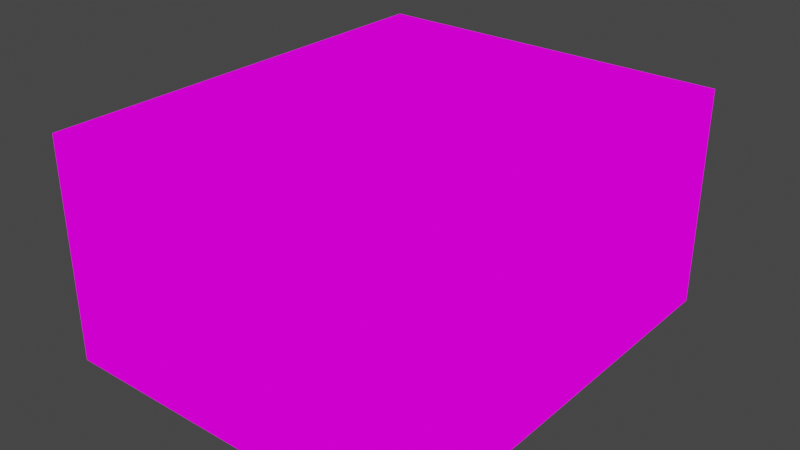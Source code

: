# Source: house_split.blend  (saved by Blender 2.83.19; exported with 4.5.12 LTS)
import bpy
from mathutils import Matrix  # noqa: F401  (used for matrix-valued properties, if any)

bpy.ops.wm.read_factory_settings(use_empty=True)
scene = bpy.context.scene
scene.name = 'Scene'

# ---- collections
col_collection = bpy.data.collections.new('Collection'); scene.collection.children.link(col_collection)

# ---- images (referenced by path relative to the original .blend; pixels are not part of the script)
import os
ASSET_DIR = os.environ.get("B2B_ASSET_DIR", "")  # directory of the original .blend (textures are referenced by path, not embedded)
HERE = os.path.dirname(os.path.abspath(__file__))  # packed textures are extracted next to this script under _unpacked/

def load_image(name, relpath, width, height, colorspace="sRGB"):
    """Load a texture the original file referenced (path relative to the .blend, or extracted next to this script)."""
    p = next((c for c in (os.path.join(HERE, relpath), os.path.join(ASSET_DIR, relpath)) if relpath and os.path.exists(c)), "")
    if p:
        img = bpy.data.images.load(p, check_existing=True)
        img.name = name
    else:  # same state as the original file: an image datablock whose file is absent (Cycles renders it pink)
        img = bpy.data.images.new(name, width, height)
        img.source = "FILE"
        img.filepath = "//" + (relpath or name)
    img.colorspace_settings.name = colorspace
    return img
img_project_duo_mage_tiles_png = load_image('Project_Duo_Mage_Tiles.png', 'Project_Duo_Mage_Tiles.png', 1024, 1024, 'sRGB')

# ---- materials (node trees are filled in below, after node groups)
mat_project_duo_mage_tiles = bpy.data.materials.new('Project_Duo_Mage_Tiles')
mat_project_duo_mage_tiles.alpha_threshold = 0.0
mat_project_duo_mage_tiles.use_transparent_shadow = False
mat_project_duo_mage_tiles.line_color = (0.0, 0.0, 0.0, 1.0)

# ---- material node trees
mat_project_duo_mage_tiles.use_nodes = True; mat_project_duo_mage_tiles.node_tree.nodes.clear()
_N = mat_project_duo_mage_tiles.node_tree.nodes; _L = mat_project_duo_mage_tiles.node_tree.links
n0 = _N.new('ShaderNodeOutputMaterial'); n0.name = 'Material Output'; n0.location = (400, 0)
n1 = _N.new('ShaderNodeLightPath'); n1.name = 'Light Path'; n1.location = (0, 250)
n2 = _N.new('ShaderNodeBsdfTransparent'); n2.name = 'Transparent BSDF'; n2.location = (-200, -100)
n3 = _N.new('ShaderNodeEmission'); n3.name = 'Emission'; n3.location = (-200, -200)
n4 = _N.new('ShaderNodeMixShader'); n4.name = 'Mix Shader'; n4.location = (200, 0)
n5 = _N.new('ShaderNodeMixShader'); n5.name = 'Mix Shader.001'; n5.location = (0, -100)
n6 = _N.new('ShaderNodeTexImage'); n6.name = 'Image Texture'; n6.location = (-500, 100)
n6.image = img_project_duo_mage_tiles_png
n6.interpolation = 'Closest'
_L.new(n6.outputs[0], n3.inputs[0])
_L.new(n6.outputs[1], n5.inputs[0])
_L.new(n2.outputs[0], n5.inputs[1])
_L.new(n2.outputs[0], n4.inputs[1])
_L.new(n3.outputs[0], n5.inputs[2])
_L.new(n5.outputs[0], n4.inputs[2])
_L.new(n1.outputs[0], n4.inputs[0])
_L.new(n4.outputs[0], n0.inputs[0])
n0.is_active_output = True

# ---- world
world_world = bpy.data.worlds.new('World'); scene.world = world_world
world_world.use_nodes = True; world_world.node_tree.nodes.clear()
_N = world_world.node_tree.nodes; _L = world_world.node_tree.links
n0 = _N.new('ShaderNodeOutputWorld'); n0.name = 'World Output'; n0.location = (300, 300)
n1 = _N.new('ShaderNodeBackground'); n1.name = 'Background'; n1.location = (10, 300)
n1.inputs[0].default_value = (0.05088, 0.05088, 0.05088, 1.0)
_L.new(n1.outputs[0], n0.inputs[0])
n0.is_active_output = True
world_world.color = (0.05088, 0.05088, 0.05088)
world_world.use_sun_shadow = False
world_world.sun_shadow_jitter_overblur = 0.0

# ---- meshes
me_cube = bpy.data.meshes.new('Cube')
me_cube.from_pydata([(-1.995, -0.9971, 1.498), (-2.495, -0.9971, 2.498), (-2.495, -0.9971, 1.498), (-2.0, -1.0, 0.5), (-2.5, -3.5, 1.5), (-0.9955, 2.003, 2.498), (1.005, 2.503, 3.498), (2.005, 2.003, 0.4984), (-1.995, 2.003, 0.4984), (2.005, -1.997, 2.498), (1.005, -1.997, 0.4984), (-1.995, 1.003, 1.498), (2.005, -0.9971, 2.498), (-0.9955, -0.9971, 0.4984), (0.004509, 1.003, 0.4984), (-0.9955, 1.003, 0.4984), (0.004509, 2.003, 0.4984), (1.005, -0.9971, 0.4984), (-0.9955, 2.003, 0.4984), (0.004509, -0.9971, 0.4984), (2.005, -1.997, 0.4984), (1.005, 2.003, 0.4984), (2.005, 0.002855, 0.4984), (1.005, 0.002855, 0.4984), (1.005, 1.003, 0.4984), (0.004509, -1.997, 0.4984), (2.005, 1.003, 0.4984), (0.004509, -2.997, 1.498), (0.004509, -2.997, 0.4984), (2.005, -0.9971, 0.4984), (-2.495, 0.002855, 2.498), (-0.9955, -2.997, 2.498), (0.004509, 0.002855, 0.4984), (-2.495, -0.9971, 0.4984), (1.005, -3.497, 3.498), (-0.9955, -1.997, 0.4984), (-1.995, -1.997, 1.498), (2.005, 2.003, 1.498), (1.005, 2.003, 1.498), (-0.9955, 2.003, 1.498), (0.004509, 2.003, 1.498), (1.005, 2.003, 2.498), (0.004509, 2.003, 3.498), (-1.995, 2.003, 1.498), (1.005, -2.997, 2.498), (-1.995, 2.003, 3.498), (0.004509, 2.003, 2.498), (-1.995, 2.003, 2.498), (-0.9955, -2.997, 0.4984), (2.005, -2.997, 1.498), (1.005, -2.997, 1.498), (2.005, -2.997, 0.4984), (1.005, -2.997, 0.4984), (2.005, -1.997, 1.498), (-0.9955, -2.997, 1.498), (2.005, -0.9971, 1.498), (2.005, 0.002855, 1.498), (2.005, 1.003, 1.498), (-0.9955, 0.002855, 0.4984), (-1.995, 1.003, 0.4984), (-1.995, -2.997, 1.498), (0.004509, -2.997, 3.498), (0.0, -3.5, 3.5), (-2.5, -1.0, 0.5), (-1.995, -2.997, 0.4984), (-1.995, 0.002855, 0.4984), (-1.995, 1.003, 3.498), (-1.995, -1.997, 0.4984), (-2.495, 0.002855, 0.4984), (-1.995, 0.002855, 1.498), (-2.495, 0.002855, 1.498), (-1.995, -0.9971, 0.4984), (0.0, 2.5, 0.5), (-2.0, 0.0, 0.5), (-2.5, 0.0, 0.5), (-2.5, 1.0, 0.5), (-2.5, -1.0, 2.5), (-2.5, 2.0, 0.5), (-2.5, 0.0, 1.5), (-2.5, 2.0, 1.5), (-1.0, -3.5, 3.5), (-2.0, 2.5, 0.5), (2.5, -3.5, 3.5), (-2.5, 1.0, 1.5), (-2.5, 2.5, 0.5), (-2.0, 2.5, 1.5), (0.0, 2.5, 3.5), (-2.5, -3.5, 2.5), (-2.0, 2.5, 2.5), (-2.5, 2.5, 1.5), (-1.0, 2.5, 0.5), (1.0, 2.5, 0.5), (-1.0, 2.5, 1.5), (0.0, 2.5, 1.5), (-2.5, 1.0, 3.5), (1.0, 2.5, 1.5), (2.0, 2.5, 0.5), (-2.0, 2.5, 3.5), (-1.0, 2.5, 3.5), (2.5, 2.5, 1.5), (2.0, 2.5, 2.5), (2.0, 2.5, 1.5), (2.5, -2.0, 1.5), (2.5, -1.0, 0.5), (2.5, 2.5, 0.5), (2.5, 2.0, 1.5), (2.5, 1.0, 0.5), (2.5, 2.5, 2.5), (2.5, -3.0, 1.5), (2.5, 2.0, 3.5), (2.5, -2.0, 0.5), (2.5, 2.0, 0.5), (2.5, 1.0, 3.5), (2.5, -3.5, 0.5), (2.5, 0.0, 3.5), (2.5, -3.0, 0.5), (2.5, 0.0, 2.5), (-1.0, -3.5, 0.5), (2.5, 0.0, 0.5), (2.5, 1.0, 1.5), (2.5, 0.0, 1.5), (2.5, -1.0, 1.5), (2.5, -3.5, 1.5), (-1.0, -3.5, 2.5), (0.0, -3.5, 0.5), (2.5, -1.0, 3.5), (2.5, 2.5, 3.5), (1.0, -3.5, 1.5), (2.0, -3.5, 0.5), (1.0, -3.5, 0.5), (2.0, -3.5, 1.5), (0.0, -3.5, 1.5), (-2.0, -3.5, 0.5), (-1.0, -3.5, 1.5), (-2.0, -3.5, 1.5), (-2.5, -3.0, 0.5), (-2.5, 2.5, 3.5), (2.0, -3.5, 2.5), (2.5, -3.0, 3.5), (1.0, -3.5, 3.5), (2.5, 1.0, 2.5), (2.5, -1.0, 2.5), (-2.5, -3.5, 0.5), (-2.5, -3.0, 2.5), (-2.5, -2.0, 0.5), (-2.5, -2.0, 1.5), (-2.5, -1.0, 1.5), (-2.5, -3.0, 1.5), (-2.5, 2.0, 3.5), (-2.5, 2.5, 2.5), (-2.5, 2.0, 2.5), (-2.5, 0.0, 3.5), (2.5, -3.5, 2.5), (-2.5, -3.0, 3.5), (-2.0, -3.5, 3.5), (-2.5, -3.5, 3.5), (2.0, -3.5, 3.5), (2.5, -2.0, 2.5), (2.5, 2.0, 2.5), (0.004509, -2.997, 2.498), (2.0, 2.5, 3.5), (-2.5, 0.0, 2.5), (-1.995, -3.497, 3.498), (-2.5, 1.0, 2.5), (-2.0, -3.5, 2.5), (-2.5, -2.0, 2.5), (-2.5, -1.0, 3.5), (-2.5, -2.0, 3.5), (0.0, -3.5, 2.5), (1.0, -3.5, 2.5), (2.5, -3.0, 2.5), (2.5, -2.0, 3.5), (-1.995, -2.997, 2.498), (1.0, 2.5, 2.5), (0.0, 2.5, 2.5), (1.0, 2.5, 3.5), (-1.0, 2.5, 2.5), (1.005, 2.003, 3.498), (-2.495, 2.003, 3.498), (1.005, -2.997, 3.498), (2.005, 2.003, 2.498), (2.005, -2.997, 3.498), (2.005, -0.9971, 3.498), (2.505, 2.003, 3.498), (2.005, 0.002855, 3.498), (2.505, 0.002855, 3.498), (2.505, -1.997, 3.498), (-1.995, -1.997, 2.498), (-1.995, 1.003, 2.498), (-2.495, -2.997, 3.498), (-2.495, -3.497, 3.498), (-0.9955, -3.497, 3.498), (-1.995, 0.002855, 2.498), (-1.995, -0.9971, 2.498), (-2.495, 0.002855, 3.498), (-2.495, -1.997, 3.498), (-1.995, -0.9971, 3.498), (-0.9955, -2.997, 3.498), (0.004509, -3.497, 3.498), (2.005, 0.002855, 2.498), (2.005, 2.503, 3.498), (2.505, -0.9971, 3.498), (2.505, 1.003, 3.498), (2.005, -1.997, 3.498), (-2.495, 2.503, 3.498), (-0.9955, 2.503, 3.498), (0.004509, 2.503, 3.498), (-2.495, 1.003, 3.498), (-0.9955, 2.003, 3.498), (-2.495, -0.9971, 3.498), (-1.995, -1.997, 3.498), (-1.995, 0.002855, 3.498), (-1.995, -2.997, 3.498), (2.005, -3.497, 3.498), (2.505, -3.497, 3.498), (2.505, -2.997, 3.498), (2.505, 2.503, 3.498), (-1.995, 2.503, 3.498), (2.005, 1.003, 2.498), (2.005, -2.997, 2.498), (2.005, 2.003, 3.498), (2.005, 1.003, 3.498), (-2.5, 0.0, 0.5), (-2.5, 0.0, 1.5), (-2.495, -0.9971, 1.498), (-2.495, -0.9971, 2.498), (-1.995, 1.003, 0.4984), (-1.995, 0.002855, 0.4984), (-1.995, 0.002855, 1.498), (-1.995, 2.003, 3.498), (-1.995, 1.003, 3.498), (-2.5, 1.0, 0.5), (-2.5, 1.0, 1.5), (-2.5, 2.0, 1.5), (-1.995, -1.997, 1.498), (-1.995, -0.9971, 1.498), (-1.995, -0.9971, 0.4984), (-0.9955, 2.003, 0.4984), (-0.9955, 1.003, 0.4984), (-0.9955, 2.003, 1.498), (-1.995, 2.003, 1.498), (1.005, -2.997, 1.498), (1.005, -2.997, 0.4984), (2.005, 0.002855, 0.4984), (1.005, 0.002855, 0.4984), (1.005, -0.9971, 0.4984), (2.005, -0.9971, 0.4984), (0.004509, 0.002855, 0.4984), (0.004509, 1.003, 0.4984), (2.505, -1.997, 3.498), (2.005, -1.997, 3.498), (2.005, 2.003, 0.4984), (1.005, 2.003, 0.4984), (2.005, -2.997, 0.4984), (2.005, -2.997, 1.498), (0.004509, 2.003, 0.4984), (-2.5, -1.0, 3.5), (-2.5, 0.0, 3.5), (-2.495, 0.002855, 1.498), (-2.495, 0.002855, 0.4984), (2.005, -2.997, 2.498), (0.004509, -3.497, 3.498), (1.005, -3.497, 3.498), (-1.995, 2.003, 0.4984), (-1.995, -2.997, 0.4984), (-0.9955, -2.997, 0.4984), (2.005, 2.003, 1.498), (-0.9955, -0.9971, 0.4984), (0.004509, -0.9971, 0.4984), (-1.995, -1.997, 0.4984), (0.004509, -1.997, 0.4984), (2.005, 0.002855, 1.498), (1.005, 1.003, 0.4984), (2.005, -0.9971, 2.498), (2.005, -1.997, 2.498), (0.004509, 2.003, 1.498), (2.005, 2.003, 2.498), (-1.995, 1.003, 1.498), (0.004509, -2.997, 0.4984), (2.005, 1.003, 1.498), (-0.9955, -1.997, 0.4984), (2.005, -0.9971, 1.498), (2.005, 1.003, 0.4984), (2.005, -1.997, 0.4984), (2.005, -1.997, 1.498), (-0.9955, 0.002855, 0.4984), (-2.5, -1.0, 0.5), (-2.0, -1.0, 0.5), (1.005, -1.997, 0.4984), (-0.9955, -2.997, 1.498), (0.004509, -2.997, 1.498), (-2.0, 0.0, 0.5), (1.005, 2.003, 1.498), (-2.495, 2.003, 3.498), (-2.495, 1.003, 3.498), (1.005, 2.003, 2.498), (0.004509, 2.003, 2.498), (1.005, -2.997, 2.498), (0.004509, 2.003, 3.498), (-1.995, 2.003, 2.498), (2.505, 0.002855, 3.498), (2.005, 0.002855, 3.498), (-2.495, -0.9971, 3.498), (-1.995, -2.997, 1.498), (-1.995, 2.503, 3.498), (-0.9955, -2.997, 2.498), (-0.9955, 2.003, 2.498), (-2.495, -0.9971, 0.4984), (-1.995, -2.997, 3.498), (-1.995, -1.997, 3.498), (-1.0, -3.5, 3.5), (-2.0, -3.5, 3.5), (-2.5, -1.0, 2.5), (-2.5, 2.0, 0.5), (-1.995, -3.497, 3.498), (-0.9955, -3.497, 3.498), (2.5, 2.5, 2.5), (2.5, 2.5, 3.5), (1.005, -2.997, 3.498), (-2.495, 0.002855, 2.498), (0.0, 2.5, 1.5), (-1.0, 2.5, 1.5), (-2.5, -3.5, 3.5), (-2.0, 2.5, 0.5), (-2.5, 2.5, 0.5), (-2.0, 2.5, 1.5), (-2.5, -3.0, 1.5), (-2.5, -3.0, 2.5), (2.5, 2.0, 1.5), (2.5, 2.0, 2.5), (-2.5, 2.5, 1.5), (-2.5, -2.0, 2.5), (-2.0, 2.5, 3.5), (-1.0, 2.5, 3.5), (-2.0, -3.5, 2.5), (-2.0, -3.5, 1.5), (0.0, 2.5, 0.5), (-1.0, 2.5, 2.5), (2.5, 2.0, 3.5), (-1.0, 2.5, 0.5), (2.5, -3.5, 3.5), (2.0, -3.5, 3.5), (1.0, 2.5, 0.5), (-2.5, -3.5, 2.5), (-2.5, 2.5, 3.5), (-2.5, 2.5, 2.5), (2.5, 2.5, 1.5), (2.5, -2.0, 0.5), (2.5, -2.0, 1.5), (2.0, 2.5, 0.5), (2.0, 2.5, 1.5), (1.0, 2.5, 1.5), (-2.0, 2.5, 2.5), (0.0, 2.5, 2.5), (2.5, 1.0, 3.5), (2.005, 0.002855, 2.498), (2.5, -3.0, 3.5), (0.0, 2.5, 3.5), (1.0, 2.5, 3.5), (2.5, 1.0, 1.5), (2.5, 0.0, 1.5), (-2.5, 0.0, 2.5), (2.0, 2.5, 2.5), (2.0, 2.5, 3.5), (-1.0, -3.5, 1.5), (0.0, -3.5, 1.5), (2.5, 2.5, 0.5), (2.5, 1.0, 2.5), (2.5, 0.0, 2.5), (2.5, -1.0, 1.5), (2.5, -1.0, 2.5), (2.5, -1.0, 0.5), (2.5, 0.0, 0.5), (2.5, -3.5, 2.5), (2.0, -3.5, 2.5), (1.0, 2.5, 2.5), (2.5, 1.0, 0.5), (2.5, -3.0, 0.5), (2.5, -3.0, 1.5), (2.5, -3.0, 2.5), (2.5, 2.0, 0.5), (0.004509, -2.997, 3.498), (-2.5, -3.5, 0.5), (-2.0, -3.5, 0.5), (2.0, -3.5, 1.5), (0.0, -3.5, 2.5), (-1.0, -3.5, 0.5), (2.5, -2.0, 2.5), (2.5, -3.5, 1.5), (1.0, -3.5, 0.5), (2.0, -3.5, 0.5), (-1.0, -3.5, 2.5), (2.5, -3.5, 0.5), (0.0, -3.5, 0.5), (0.0, -3.5, 3.5), (1.0, -3.5, 1.5), (1.0, -3.5, 3.5), (1.0, -3.5, 2.5), (-2.5, -3.0, 3.5), (-2.5, -2.0, 0.5), (-1.995, -2.997, 2.498), (-2.5, -2.0, 1.5), (-2.5, 2.0, 2.5), (-2.5, -3.0, 0.5), (-2.5, -3.5, 1.5), (-2.5, -1.0, 1.5), (-2.5, 1.0, 3.5), (-2.5, 2.0, 3.5), (-2.5, 1.0, 2.5), (-2.5, -2.0, 3.5), (2.5, 0.0, 3.5), (2.5, -1.0, 3.5), (2.5, -2.0, 3.5), (0.004509, -2.997, 2.498), (-2.495, -2.997, 3.498), (-2.495, -3.497, 3.498), (1.005, 2.003, 3.498), (2.005, -0.9971, 3.498), (2.505, -0.9971, 3.498), (-0.9955, 2.503, 3.498), (-0.9955, 2.003, 3.498), (2.005, 1.003, 3.498), (-1.995, -0.9971, 2.498), (-1.995, -1.997, 2.498), (-1.995, 1.003, 2.498), (-0.9955, -2.997, 3.498), (0.004509, 2.503, 3.498), (-1.995, -0.9971, 3.498), (-1.995, 0.002855, 2.498), (-2.495, 0.002855, 3.498), (-2.495, -1.997, 3.498), (2.505, 1.003, 3.498), (2.505, 2.003, 3.498), (-2.495, 2.503, 3.498), (2.505, 2.503, 3.498), (2.005, 2.503, 3.498), (2.005, 1.003, 2.498), (1.005, 2.503, 3.498), (-1.995, 0.002855, 3.498), (2.005, -3.497, 3.498), (2.505, -3.497, 3.498), (2.505, -2.997, 3.498), (2.005, -2.997, 3.498), (2.005, 2.003, 3.498), (-1.995, 1.003, 0.4984), (-0.9955, 1.003, 0.4984), (-0.9955, 2.003, 0.4984), (-1.995, 2.003, 0.4984), (-1.995, 0.002855, 0.4984), (-0.9955, 0.002855, 0.4984), (-0.9955, 1.003, 0.4984), (-1.995, 1.003, 0.4984), (-1.995, -0.9971, 0.4984), (-0.9955, -0.9971, 0.4984), (-0.9955, 0.002855, 0.4984), (-1.995, 0.002855, 0.4984), (-1.995, -1.997, 0.4984), (-0.9955, -1.997, 0.4984), (-0.9955, -0.9971, 0.4984), (-1.995, -0.9971, 0.4984), (-0.9955, -1.997, 0.4984), (0.004509, -1.997, 0.4984), (0.004509, -0.9971, 0.4984), (-0.9955, -0.9971, 0.4984), (-0.9955, -0.9971, 0.4984), (0.004509, -0.9971, 0.4984), (0.004509, 0.002855, 0.4984), (-0.9955, 0.002855, 0.4984), (-0.9955, 0.002855, 0.4984), (0.004509, 0.002855, 0.4984), (0.004509, 1.003, 0.4984), (-0.9955, 1.003, 0.4984), (-0.9955, 1.003, 0.4984), (0.004509, 1.003, 0.4984), (0.004509, 2.003, 0.4984), (-0.9955, 2.003, 0.4984), (0.004509, 1.003, 0.4984), (1.005, 1.003, 0.4984), (1.005, 2.003, 0.4984), (0.004509, 2.003, 0.4984), (0.004509, 0.002855, 0.4984), (1.005, 0.002855, 0.4984), (1.005, 1.003, 0.4984), (0.004509, 1.003, 0.4984), (0.004509, -0.9971, 0.4984), (1.005, -0.9971, 0.4984), (1.005, 0.002855, 0.4984), (0.004509, 0.002855, 0.4984), (0.004509, -1.997, 0.4984), (1.005, -1.997, 0.4984), (1.005, -0.9971, 0.4984), (0.004509, -0.9971, 0.4984), (1.005, -1.997, 0.4984), (2.005, -1.997, 0.4984), (2.005, -0.9971, 0.4984), (1.005, -0.9971, 0.4984), (1.005, -0.9971, 0.4984), (2.005, -0.9971, 0.4984), (2.005, 0.002855, 0.4984), (1.005, 0.002855, 0.4984), (1.005, 0.002855, 0.4984), (2.005, 0.002855, 0.4984), (2.005, 1.003, 0.4984), (1.005, 1.003, 0.4984), (1.005, 1.003, 0.4984), (2.005, 1.003, 0.4984), (2.005, 2.003, 0.4984), (1.005, 2.003, 0.4984), (0.004509, 2.003, 0.4984), (-0.9955, 2.003, 0.4984), (-0.9955, 2.003, 1.498), (0.004509, 2.003, 1.498), (1.005, 2.003, 0.4984), (0.004509, 2.003, 0.4984), (0.004509, 2.003, 1.498), (1.005, 2.003, 1.498), (2.005, 2.003, 0.4984), (1.005, 2.003, 0.4984), (1.005, 2.003, 1.498), (2.005, 2.003, 1.498), (2.005, 1.003, 0.4984), (2.005, 2.003, 0.4984), (2.005, 2.003, 1.498), (2.005, 1.003, 1.498), (2.005, 0.002855, 0.4984), (2.005, 1.003, 0.4984), (2.005, 1.003, 1.498), (2.005, 0.002855, 1.498), (2.005, 0.002855, 0.4984), (2.005, -0.9971, 0.4984), (2.005, -0.9971, 1.498), (2.005, 0.002855, 1.498), (2.005, -0.9971, 0.4984), (2.005, -1.997, 0.4984), (2.005, -1.997, 1.498), (2.005, -0.9971, 1.498), (-1.995, -2.997, 1.498), (-0.9955, -2.997, 1.498), (-0.9955, -2.997, 2.498), (-1.995, -2.997, 2.498), (-1.995, -2.997, 0.4984), (-0.9955, -2.997, 0.4984), (-0.9955, -2.997, 1.498), (-1.995, -2.997, 1.498), (-0.9955, -2.997, 0.4984), (0.004509, -2.997, 0.4984), (0.004509, -2.997, 1.498), (-0.9955, -2.997, 1.498), (0.004509, -2.997, 0.4984), (1.005, -2.997, 0.4984), (1.005, -2.997, 1.498), (0.004509, -2.997, 1.498), (-0.9955, -2.997, 1.498), (0.004509, -2.997, 1.498), (0.004509, -2.997, 2.498), (-0.9955, -2.997, 2.498), (2.005, -2.997, 0.4984), (2.005, -1.997, 0.4984), (2.005, -1.997, 1.498), (2.005, -2.997, 1.498), (2.005, -2.997, 1.498), (2.005, -1.997, 1.498), (2.005, -1.997, 2.498), (2.005, -2.997, 2.498), (-1.995, 2.003, 0.4984), (-0.9955, 2.003, 0.4984), (-0.9955, 2.003, 1.498), (-1.995, 2.003, 1.498), (-0.9955, 2.003, 1.498), (0.004509, 2.003, 1.498), (0.004509, 2.003, 2.498), (-0.9955, 2.003, 2.498), (0.004509, 2.003, 1.498), (1.005, 2.003, 1.498), (1.005, 2.003, 2.498), (0.004509, 2.003, 2.498), (1.005, 2.003, 1.498), (2.005, 2.003, 1.498), (2.005, 2.003, 2.498), (1.005, 2.003, 2.498), (-1.995, 2.003, 1.498), (-0.9955, 2.003, 1.498), (-0.9955, 2.003, 2.498), (-1.995, 2.003, 2.498), (-1.995, -1.997, 0.4984), (-1.995, -2.997, 0.4984), (-0.9955, -2.997, 0.4984), (-0.9955, -1.997, 0.4984), (-0.9955, -1.997, 0.4984), (-0.9955, -2.997, 0.4984), (0.004509, -2.997, 0.4984), (0.004509, -1.997, 0.4984), (0.004509, -1.997, 0.4984), (0.004509, -2.997, 0.4984), (1.005, -2.997, 0.4984), (1.005, -1.997, 0.4984), (0.004509, -2.997, 1.498), (1.005, -2.997, 1.498), (1.005, -2.997, 2.498), (0.004509, -2.997, 2.498), (1.005, -2.997, 1.498), (2.005, -2.997, 1.498), (2.005, -2.997, 2.498), (1.005, -2.997, 2.498), (1.005, -2.997, 0.4984), (2.005, -2.997, 0.4984), (2.005, -2.997, 1.498), (1.005, -2.997, 1.498), (2.005, -1.997, 1.498), (2.005, -0.9971, 1.498), (2.005, -0.9971, 2.498), (2.005, -1.997, 2.498), (2.005, -0.9971, 1.498), (2.005, 0.002855, 1.498), (2.005, 0.002855, 2.498), (2.005, -0.9971, 2.498), (2.005, 0.002855, 1.498), (2.005, 1.003, 1.498), (2.005, 1.003, 2.498), (2.005, 0.002855, 2.498), (2.005, 1.003, 1.498), (2.005, 2.003, 1.498), (2.005, 2.003, 2.498), (2.005, 1.003, 2.498), (1.005, -1.997, 0.4984), (1.005, -2.997, 0.4984), (2.005, -2.997, 0.4984), (2.005, -1.997, 0.4984), (-2.5, 0.0, 0.5), (-2.5, -1.0, 0.5), (-2.0, -1.0, 0.5), (-2.0, 0.0, 0.5), (-1.995, -0.9971, 0.4984), (-2.495, -0.9971, 0.4984), (-2.495, -0.9971, 1.498), (-1.995, -0.9971, 1.498), (-1.995, -0.9971, 1.498), (-2.495, -0.9971, 1.498), (-2.495, -0.9971, 2.498), (-1.995, -0.9971, 2.498), (-2.495, 0.002855, 0.4984), (-1.995, 0.002855, 0.4984), (-1.995, 0.002855, 1.498), (-2.495, 0.002855, 1.498), (-2.495, 0.002855, 1.498), (-1.995, 0.002855, 1.498), (-1.995, 0.002855, 2.498), (-2.495, 0.002855, 2.498), (-1.0, 2.5, 0.5), (-2.0, 2.5, 0.5), (-2.0, 2.5, 1.5), (-1.0, 2.5, 1.5), (0.0, 2.5, 0.5), (-1.0, 2.5, 0.5), (-1.0, 2.5, 1.5), (0.0, 2.5, 1.5), (1.0, 2.5, 0.5), (0.0, 2.5, 0.5), (0.0, 2.5, 1.5), (1.0, 2.5, 1.5), (2.0, 2.5, 0.5), (1.0, 2.5, 0.5), (1.0, 2.5, 1.5), (2.0, 2.5, 1.5), (-1.0, 2.5, 1.5), (-2.0, 2.5, 1.5), (-2.0, 2.5, 2.5), (-1.0, 2.5, 2.5), (0.0, 2.5, 1.5), (-1.0, 2.5, 1.5), (-1.0, 2.5, 2.5), (0.0, 2.5, 2.5), (1.0, 2.5, 1.5), (0.0, 2.5, 1.5), (0.0, 2.5, 2.5), (1.0, 2.5, 2.5), (2.0, 2.5, 1.5), (1.0, 2.5, 1.5), (1.0, 2.5, 2.5), (2.0, 2.5, 2.5), (2.5, 2.5, 1.5), (2.0, 2.5, 1.5), (2.0, 2.5, 2.5), (2.5, 2.5, 2.5), (2.5, 2.5, 0.5), (2.0, 2.5, 0.5), (2.0, 2.5, 1.5), (2.5, 2.5, 1.5), (2.5, 2.0, 0.5), (2.5, 2.5, 0.5), (2.5, 2.5, 1.5), (2.5, 2.0, 1.5), (2.5, 2.0, 1.5), (2.5, 2.5, 1.5), (2.5, 2.5, 2.5), (2.5, 2.0, 2.5), (2.5, 1.0, 1.5), (2.5, 2.0, 1.5), (2.5, 2.0, 2.5), (2.5, 1.0, 2.5), (2.5, 0.0, 1.5), (2.5, 1.0, 1.5), (2.5, 1.0, 2.5), (2.5, 0.0, 2.5), (2.5, -1.0, 1.5), (2.5, 0.0, 1.5), (2.5, 0.0, 2.5), (2.5, -1.0, 2.5), (2.5, -2.0, 1.5), (2.5, -1.0, 1.5), (2.5, -1.0, 2.5), (2.5, -2.0, 2.5), (2.5, -3.0, 1.5), (2.5, -2.0, 1.5), (2.5, -2.0, 2.5), (2.5, -3.0, 2.5), (2.5, 1.0, 0.5), (2.5, 2.0, 0.5), (2.5, 2.0, 1.5), (2.5, 1.0, 1.5), (2.5, 0.0, 0.5), (2.5, 1.0, 0.5), (2.5, 1.0, 1.5), (2.5, 0.0, 1.5), (2.5, -1.0, 0.5), (2.5, 0.0, 0.5), (2.5, 0.0, 1.5), (2.5, -1.0, 1.5), (2.5, -2.0, 0.5), (2.5, -1.0, 0.5), (2.5, -1.0, 1.5), (2.5, -2.0, 1.5), (2.5, -3.0, 0.5), (2.5, -2.0, 0.5), (2.5, -2.0, 1.5), (2.5, -3.0, 1.5), (2.5, -3.5, 0.5), (2.5, -3.0, 0.5), (2.5, -3.0, 1.5), (2.5, -3.5, 1.5), (2.5, -3.5, 1.5), (2.5, -3.0, 1.5), (2.5, -3.0, 2.5), (2.5, -3.5, 2.5), (2.0, -3.5, 1.5), (2.5, -3.5, 1.5), (2.5, -3.5, 2.5), (2.0, -3.5, 2.5), (2.0, -3.5, 0.5), (2.5, -3.5, 0.5), (2.5, -3.5, 1.5), (2.0, -3.5, 1.5), (1.0, -3.5, 0.5), (2.0, -3.5, 0.5), (2.0, -3.5, 1.5), (1.0, -3.5, 1.5), (0.0, -3.5, 0.5), (1.0, -3.5, 0.5), (1.0, -3.5, 1.5), (0.0, -3.5, 1.5), (-1.0, -3.5, 0.5), (0.0, -3.5, 0.5), (0.0, -3.5, 1.5), (-1.0, -3.5, 1.5), (-2.0, -3.5, 0.5), (-1.0, -3.5, 0.5), (-1.0, -3.5, 1.5), (-2.0, -3.5, 1.5), (1.0, -3.5, 1.5), (2.0, -3.5, 1.5), (2.0, -3.5, 2.5), (1.0, -3.5, 2.5), (0.0, -3.5, 1.5), (1.0, -3.5, 1.5), (1.0, -3.5, 2.5), (0.0, -3.5, 2.5), (-1.0, -3.5, 1.5), (0.0, -3.5, 1.5), (0.0, -3.5, 2.5), (-1.0, -3.5, 2.5), (-2.0, -3.5, 1.5), (-1.0, -3.5, 1.5), (-1.0, -3.5, 2.5), (-2.0, -3.5, 2.5), (2.0, -3.5, 2.5), (2.5, -3.5, 2.5), (2.5, -3.5, 3.5), (2.0, -3.5, 3.5), (2.5, -3.5, 2.5), (2.5, -3.0, 2.5), (2.5, -3.0, 3.5), (2.5, -3.5, 3.5), (2.5, 2.0, 2.5), (2.5, 2.5, 2.5), (2.5, 2.5, 3.5), (2.5, 2.0, 3.5), (2.5, 2.5, 2.5), (2.0, 2.5, 2.5), (2.0, 2.5, 3.5), (2.5, 2.5, 3.5), (-2.0, -3.5, 2.5), (-1.0, -3.5, 2.5), (-1.0, -3.5, 3.5), (-2.0, -3.5, 3.5), (-1.0, -3.5, 2.5), (0.0, -3.5, 2.5), (0.0, -3.5, 3.5), (-1.0, -3.5, 3.5), (0.0, -3.5, 2.5), (1.0, -3.5, 2.5), (1.0, -3.5, 3.5), (0.0, -3.5, 3.5), (1.0, -3.5, 2.5), (2.0, -3.5, 2.5), (2.0, -3.5, 3.5), (1.0, -3.5, 3.5), (2.5, -3.0, 2.5), (2.5, -2.0, 2.5), (2.5, -2.0, 3.5), (2.5, -3.0, 3.5), (2.5, -2.0, 2.5), (2.5, -1.0, 2.5), (2.5, -1.0, 3.5), (2.5, -2.0, 3.5), (2.5, -1.0, 2.5), (2.5, 0.0, 2.5), (2.5, 0.0, 3.5), (2.5, -1.0, 3.5), (2.5, 0.0, 2.5), (2.5, 1.0, 2.5), (2.5, 1.0, 3.5), (2.5, 0.0, 3.5), (2.5, 1.0, 2.5), (2.5, 2.0, 2.5), (2.5, 2.0, 3.5), (2.5, 1.0, 3.5), (2.0, 2.5, 2.5), (1.0, 2.5, 2.5), (1.0, 2.5, 3.5), (2.0, 2.5, 3.5), (1.0, 2.5, 2.5), (0.0, 2.5, 2.5), (0.0, 2.5, 3.5), (1.0, 2.5, 3.5), (0.0, 2.5, 2.5), (-1.0, 2.5, 2.5), (-1.0, 2.5, 3.5), (0.0, 2.5, 3.5), (-1.0, 2.5, 2.5), (-2.0, 2.5, 2.5), (-2.0, 2.5, 3.5), (-1.0, 2.5, 3.5), (-0.9955, -2.997, 2.498), (-1.995, -2.997, 2.498), (-1.995, -2.997, 3.498), (-0.9955, -2.997, 3.498), (0.004509, -2.997, 2.498), (-0.9955, -2.997, 2.498), (-0.9955, -2.997, 3.498), (0.004509, -2.997, 3.498), (1.005, -2.997, 2.498), (0.004509, -2.997, 2.498), (0.004509, -2.997, 3.498), (1.005, -2.997, 3.498), (2.005, -2.997, 2.498), (1.005, -2.997, 2.498), (1.005, -2.997, 3.498), (2.005, -2.997, 3.498), (-0.9955, 2.003, 2.498), (-1.995, 2.003, 2.498), (-1.995, 2.003, 3.498), (-0.9955, 2.003, 3.498), (0.004509, 2.003, 2.498), (-0.9955, 2.003, 2.498), (-0.9955, 2.003, 3.498), (0.004509, 2.003, 3.498), (1.005, 2.003, 2.498), (0.004509, 2.003, 2.498), (0.004509, 2.003, 3.498), (1.005, 2.003, 3.498), (2.005, 2.003, 2.498), (1.005, 2.003, 2.498), (1.005, 2.003, 3.498), (2.005, 2.003, 3.498), (-1.995, 0.002855, 2.498), (-2.495, 0.002855, 2.498), (-2.495, 0.002855, 3.498), (-1.995, 0.002855, 3.498), (-1.995, -0.9971, 2.498), (-2.495, -0.9971, 2.498), (-2.495, -0.9971, 3.498), (-1.995, -0.9971, 3.498), (-1.995, -2.997, 3.498), (-1.995, -3.497, 3.498), (-0.9955, -3.497, 3.498), (-0.9955, -2.997, 3.498), (-0.9955, -2.997, 3.498), (-0.9955, -3.497, 3.498), (0.004509, -3.497, 3.498), (0.004509, -2.997, 3.498), (0.004509, -2.997, 3.498), (0.004509, -3.497, 3.498), (1.005, -3.497, 3.498), (1.005, -2.997, 3.498), (1.005, -2.997, 3.498), (1.005, -3.497, 3.498), (2.005, -3.497, 3.498), (2.005, -2.997, 3.498), (2.005, -2.997, 3.498), (2.505, -2.997, 3.498), (2.505, -1.997, 3.498), (2.005, -1.997, 3.498), (2.005, -1.997, 3.498), (2.505, -1.997, 3.498), (2.505, -0.9971, 3.498), (2.005, -0.9971, 3.498), (2.005, -0.9971, 3.498), (2.505, -0.9971, 3.498), (2.505, 0.002855, 3.498), (2.005, 0.002855, 3.498), (2.005, 0.002855, 3.498), (2.505, 0.002855, 3.498), (2.505, 1.003, 3.498), (2.005, 1.003, 3.498), (2.005, 1.003, 3.498), (2.505, 1.003, 3.498), (2.505, 2.003, 3.498), (2.005, 2.003, 3.498), (2.005, 2.003, 3.498), (2.005, 2.503, 3.498), (1.005, 2.503, 3.498), (1.005, 2.003, 3.498), (1.005, 2.003, 3.498), (1.005, 2.503, 3.498), (0.004509, 2.503, 3.498), (0.004509, 2.003, 3.498), (0.004509, 2.003, 3.498), (0.004509, 2.503, 3.498), (-0.9955, 2.503, 3.498), (-0.9955, 2.003, 3.498), (-0.9955, 2.003, 3.498), (-0.9955, 2.503, 3.498), (-1.995, 2.503, 3.498), (-1.995, 2.003, 3.498), (2.005, -2.997, 3.498), (2.005, -3.497, 3.498), (2.505, -3.497, 3.498), (2.505, -2.997, 3.498), (2.005, 2.503, 3.498), (2.005, 2.003, 3.498), (2.505, 2.003, 3.498), (2.505, 2.503, 3.498), (2.005, 1.003, 2.498), (2.005, 2.003, 2.498), (2.005, 2.003, 3.498), (2.005, 1.003, 3.498), (2.005, 0.002855, 2.498), (2.005, 1.003, 2.498), (2.005, 1.003, 3.498), (2.005, 0.002855, 3.498), (2.005, -0.9971, 2.498), (2.005, 0.002855, 2.498), (2.005, 0.002855, 3.498), (2.005, -0.9971, 3.498), (2.005, -1.997, 2.498), (2.005, -0.9971, 2.498), (2.005, -0.9971, 3.498), (2.005, -1.997, 3.498), (2.005, -2.997, 2.498), (2.005, -1.997, 2.498), (2.005, -1.997, 3.498), (2.005, -2.997, 3.498)], [], [(59, 8, 18, 15), (65, 59, 15, 58), (71, 65, 58, 13), (67, 71, 13, 35), (35, 13, 19, 25), (13, 58, 32, 19), (58, 15, 14, 32), (15, 18, 16, 14), (14, 16, 21, 24), (32, 14, 24, 23), (19, 32, 23, 17), (25, 19, 17, 10), (10, 17, 29, 20), (17, 23, 22, 29), (23, 24, 26, 22), (24, 21, 7, 26), (16, 40, 39, 18), (21, 38, 40, 16), (7, 37, 38, 21), (26, 57, 37, 7), (22, 56, 57, 26), (22, 56, 55, 29), (29, 55, 53, 20), (60, 172, 31, 54), (64, 60, 54, 48), (48, 54, 27, 28), (28, 27, 50, 52), (54, 31, 159, 27), (51, 49, 53, 20), (49, 219, 9, 53), (8, 43, 11, 59), (8, 43, 39, 18), (39, 5, 46, 40), (40, 46, 41, 38), (38, 41, 180, 37), (43, 47, 5, 39), (43, 47, 188, 11), (67, 35, 48, 64), (35, 25, 28, 48), (25, 10, 52, 28), (59, 11, 69, 65), (27, 159, 44, 50), (50, 44, 219, 49), (52, 50, 49, 51), (53, 9, 12, 55), (55, 12, 199, 56), (56, 199, 218, 57), (57, 218, 180, 37), (10, 20, 51, 52), (11, 188, 192, 69), (78, 161, 76, 146), (74, 78, 146, 63), (71, 0, 36, 67), (0, 193, 187, 36), (36, 187, 172, 60), (67, 36, 60, 64), (74, 73, 3, 63), (71, 0, 2, 33), (0, 193, 1, 2), (68, 70, 69, 65), (70, 30, 192, 69), (75, 83, 78, 74), (83, 163, 161, 78), (79, 150, 163, 83), (77, 79, 83, 75), (84, 89, 79, 77), (89, 149, 150, 79), (85, 88, 149, 89), (81, 85, 89, 84), (90, 92, 85, 81), (72, 93, 92, 90), (91, 95, 93, 72), (96, 101, 95, 91), (92, 176, 88, 85), (93, 174, 176, 92), (95, 173, 174, 93), (101, 100, 173, 95), (99, 107, 100, 101), (104, 99, 101, 96), (111, 105, 99, 104), (105, 158, 107, 99), (119, 140, 158, 105), (120, 116, 140, 119), (121, 141, 116, 120), (102, 157, 141, 121), (108, 170, 157, 102), (106, 119, 105, 111), (118, 120, 119, 106), (103, 121, 120, 118), (110, 102, 121, 103), (115, 108, 102, 110), (113, 122, 108, 115), (122, 152, 170, 108), (130, 137, 152, 122), (128, 130, 122, 113), (129, 127, 130, 128), (124, 131, 127, 129), (117, 133, 131, 124), (132, 134, 133, 117), (127, 169, 137, 130), (131, 168, 169, 127), (133, 123, 168, 131), (134, 164, 123, 133), (146, 76, 165, 145), (145, 165, 143, 147), (63, 146, 145, 144), (144, 145, 147, 135), (135, 147, 4, 142), (147, 143, 87, 4), (4, 87, 164, 134), (142, 4, 134, 132), (149, 136, 148, 150), (143, 153, 155, 87), (87, 155, 154, 164), (137, 156, 82, 152), (152, 82, 138, 170), (158, 109, 126, 107), (107, 126, 160, 100), (88, 97, 136, 149), (150, 148, 94, 163), (163, 94, 151, 161), (161, 151, 166, 76), (76, 166, 167, 165), (165, 167, 153, 143), (164, 154, 80, 123), (123, 80, 62, 168), (168, 62, 139, 169), (169, 139, 156, 137), (170, 138, 171, 157), (157, 171, 125, 141), (141, 125, 114, 116), (116, 114, 112, 140), (140, 112, 109, 158), (100, 160, 175, 173), (173, 175, 86, 174), (174, 86, 98, 176), (176, 98, 97, 88), (31, 197, 212, 172), (159, 61, 197, 31), (44, 179, 61, 159), (219, 181, 179, 44), (5, 208, 45, 47), (46, 42, 208, 5), (41, 177, 42, 46), (180, 220, 177, 41), (172, 212, 210, 187), (187, 210, 196, 193), (192, 211, 66, 188), (188, 66, 45, 47), (192, 211, 194, 30), (193, 196, 209, 1), (212, 197, 191, 162), (197, 61, 198, 191), (61, 179, 34, 198), (179, 181, 213, 34), (181, 203, 186, 215), (203, 182, 201, 186), (182, 184, 185, 201), (184, 221, 202, 185), (221, 220, 183, 202), (220, 177, 6, 200), (177, 42, 206, 6), (42, 208, 205, 206), (208, 45, 217, 205), (45, 66, 207, 178), (66, 211, 194, 207), (196, 210, 195, 209), (210, 212, 189, 195), (189, 212, 162, 190), (181, 215, 214, 213), (200, 216, 183, 220), (204, 217, 45, 178), (218, 221, 220, 180), (199, 184, 221, 218), (12, 182, 184, 199), (9, 203, 182, 12), (219, 181, 203, 9), (226, 263, 237, 238), (227, 226, 238, 285), (236, 227, 285, 267), (269, 236, 267, 280), (280, 267, 268, 270), (267, 285, 247, 268), (285, 238, 248, 247), (238, 237, 255, 248), (248, 255, 252, 272), (247, 248, 272, 244), (268, 247, 244, 245), (270, 268, 245, 288), (288, 245, 246, 283), (245, 244, 243, 246), (244, 272, 282, 243), (272, 252, 251, 282), (255, 275, 239, 237), (252, 292, 275, 255), (251, 266, 292, 252), (282, 279, 266, 251), (243, 271, 279, 282), (243, 271, 281, 246), (246, 281, 284, 283), (303, 400, 305, 289), (264, 303, 289, 265), (265, 289, 290, 278), (278, 290, 241, 242), (289, 305, 413, 290), (253, 254, 284, 283), (254, 260, 274, 284), (263, 240, 277, 226), (263, 240, 239, 237), (239, 306, 296, 275), (275, 296, 295, 292), (292, 295, 276, 266), (240, 299, 306, 239), (240, 299, 424, 277), (269, 280, 265, 264), (280, 270, 278, 265), (270, 288, 242, 278), (226, 277, 228, 227), (290, 413, 297, 241), (241, 297, 260, 254), (242, 241, 254, 253), (284, 274, 273, 281), (281, 273, 355, 271), (271, 355, 436, 279), (279, 436, 276, 266), (288, 283, 253, 242), (277, 424, 428, 228), (223, 361, 312, 405), (222, 223, 405, 286), (236, 235, 234, 269), (235, 422, 423, 234), (234, 423, 400, 303), (269, 234, 303, 264), (222, 291, 287, 286), (236, 235, 224, 307), (235, 422, 225, 224), (259, 258, 228, 227), (258, 319, 428, 228), (231, 232, 223, 222), (232, 408, 361, 223), (233, 402, 408, 232), (313, 233, 232, 231), (324, 330, 233, 313), (330, 345, 402, 233), (325, 352, 345, 330), (323, 325, 330, 324), (339, 321, 325, 323), (336, 320, 321, 339), (342, 351, 320, 336), (349, 350, 351, 342), (321, 337, 352, 325), (320, 353, 337, 321), (351, 375, 353, 320), (350, 362, 375, 351), (346, 316, 362, 350), (366, 346, 350, 349), (380, 328, 346, 366), (328, 329, 316, 346), (359, 367, 329, 328), (360, 368, 367, 359), (369, 370, 368, 360), (348, 387, 370, 369), (378, 379, 387, 348), (376, 359, 328, 380), (372, 360, 359, 376), (371, 369, 360, 372), (347, 348, 369, 371), (377, 378, 348, 347), (392, 388, 378, 377), (388, 373, 379, 378), (384, 374, 373, 388), (390, 384, 388, 392), (389, 395, 384, 390), (393, 365, 395, 389), (386, 364, 365, 393), (383, 335, 364, 386), (395, 397, 374, 384), (365, 385, 397, 395), (364, 391, 385, 365), (335, 334, 391, 364), (405, 312, 331, 401), (401, 331, 327, 326), (286, 405, 401, 399), (399, 401, 326, 403), (403, 326, 404, 382), (326, 327, 343, 404), (404, 343, 334, 335), (382, 404, 335, 383), (345, 344, 407, 402), (327, 398, 322, 343), (343, 322, 311, 334), (374, 341, 340, 373), (373, 340, 356, 379), (329, 338, 317, 316), (316, 317, 363, 362), (352, 332, 344, 345), (402, 407, 406, 408), (408, 406, 257, 361), (361, 257, 256, 312), (312, 256, 409, 331), (331, 409, 398, 327), (334, 311, 310, 391), (391, 310, 394, 385), (385, 394, 396, 397), (397, 396, 341, 374), (379, 356, 412, 387), (387, 412, 411, 370), (370, 411, 410, 368), (368, 410, 354, 367), (367, 354, 338, 329), (362, 363, 358, 375), (375, 358, 357, 353), (353, 357, 333, 337), (337, 333, 332, 352), (305, 425, 308, 400), (413, 381, 425, 305), (297, 318, 381, 413), (260, 442, 318, 297), (306, 420, 229, 299), (296, 298, 420, 306), (295, 416, 298, 296), (276, 443, 416, 295), (400, 308, 309, 423), (423, 309, 427, 422), (428, 438, 230, 424), (424, 230, 229, 299), (428, 438, 429, 319), (422, 427, 302, 225), (308, 425, 315, 314), (425, 381, 261, 315), (381, 318, 262, 261), (318, 442, 439, 262), (442, 250, 249, 441), (250, 417, 418, 249), (417, 301, 300, 418), (301, 421, 431, 300), (421, 443, 432, 431), (443, 416, 437, 435), (416, 298, 426, 437), (298, 420, 419, 426), (420, 229, 304, 419), (229, 230, 294, 293), (230, 438, 429, 294), (427, 309, 430, 302), (309, 308, 414, 430), (414, 308, 314, 415), (442, 441, 440, 439), (435, 434, 432, 443), (433, 304, 229, 293), (436, 421, 443, 276), (355, 301, 421, 436), (273, 417, 301, 355), (274, 250, 417, 273), (260, 442, 250, 274), (166, 151, 257, 256), (167, 166, 256, 409), (217, 204, 433, 304), (115, 110, 347, 377), (70, 68, 259, 258), (155, 153, 398, 322), (154, 155, 322, 311), (190, 162, 314, 415), (81, 84, 324, 323), (6, 206, 426, 437), (206, 205, 419, 426), (198, 34, 262, 261), (72, 90, 339, 336), (139, 62, 394, 396), (144, 135, 403, 399), (103, 118, 372, 371), (129, 128, 390, 389), (207, 194, 429, 294), (2, 1, 225, 224), (73, 74, 222, 291), (33, 2, 224, 307), (113, 115, 377, 392), (118, 106, 376, 372), (30, 194, 429, 319), (189, 190, 415, 414), (125, 171, 412, 411), (84, 77, 313, 324), (80, 154, 311, 310), (195, 189, 414, 430), (128, 113, 392, 390), (110, 103, 371, 347), (171, 138, 356, 412), (97, 98, 333, 332), (75, 74, 222, 231), (71, 33, 307, 236), (63, 3, 287, 286), (114, 125, 411, 410), (209, 195, 430, 302), (62, 80, 310, 394), (112, 114, 410, 354), (109, 112, 354, 338), (160, 126, 317, 363), (65, 71, 236, 227), (94, 148, 407, 406), (201, 185, 300, 418), (124, 129, 389, 393), (126, 109, 338, 317), (96, 91, 342, 349), (213, 214, 440, 439), (135, 142, 382, 403), (77, 75, 231, 313), (191, 198, 261, 315), (111, 104, 366, 380), (138, 82, 340, 356), (214, 215, 441, 440), (162, 191, 315, 314), (205, 217, 304, 419), (156, 139, 396, 341), (3, 73, 291, 287), (215, 186, 249, 441), (68, 65, 227, 259), (202, 183, 432, 431), (175, 160, 363, 358), (86, 175, 358, 357), (90, 81, 323, 339), (34, 213, 439, 262), (1, 209, 302, 225), (82, 156, 341, 340), (183, 216, 434, 432), (148, 136, 344, 407), (204, 178, 293, 433), (63, 144, 399, 286), (142, 132, 383, 382), (98, 86, 357, 333), (200, 6, 437, 435), (216, 200, 435, 434), (117, 124, 393, 386), (91, 72, 336, 342), (186, 201, 418, 249), (106, 111, 380, 376), (151, 94, 406, 257), (104, 96, 349, 366), (178, 207, 294, 293), (153, 167, 409, 398), (136, 97, 332, 344), (30, 70, 258, 319), (185, 202, 431, 300), (132, 117, 386, 383), (444, 445, 446, 447), (448, 449, 450, 451), (452, 453, 454, 455), (456, 457, 458, 459), (460, 461, 462, 463), (464, 465, 466, 467), (468, 469, 470, 471), (472, 473, 474, 475), (476, 477, 478, 479), (480, 481, 482, 483), (484, 485, 486, 487), (488, 489, 490, 491), (492, 493, 494, 495), (496, 497, 498, 499), (500, 501, 502, 503), (504, 505, 506, 507), (508, 509, 510, 511), (512, 513, 514, 515), (516, 517, 518, 519), (520, 521, 522, 523), (524, 525, 526, 527), (528, 529, 530, 531), (532, 533, 534, 535), (536, 537, 538, 539), (540, 541, 542, 543), (544, 545, 546, 547), (548, 549, 550, 551), (552, 553, 554, 555), (556, 557, 558, 559), (560, 561, 562, 563), (564, 565, 566, 567), (568, 569, 570, 571), (572, 573, 574, 575), (576, 577, 578, 579), (580, 581, 582, 583), (584, 585, 586, 587), (588, 589, 590, 591), (592, 593, 594, 595), (596, 597, 598, 599), (600, 601, 602, 603), (604, 605, 606, 607), (608, 609, 610, 611), (612, 613, 614, 615), (616, 617, 618, 619), (620, 621, 622, 623), (624, 625, 626, 627), (628, 629, 630, 631), (632, 633, 634, 635), (636, 637, 638, 639), (640, 641, 642, 643), (644, 645, 646, 647), (648, 649, 650, 651), (652, 653, 654, 655), (656, 657, 658, 659), (660, 661, 662, 663), (664, 665, 666, 667), (668, 669, 670, 671), (672, 673, 674, 675), (676, 677, 678, 679), (680, 681, 682, 683), (684, 685, 686, 687), (688, 689, 690, 691), (692, 693, 694, 695), (696, 697, 698, 699), (700, 701, 702, 703), (704, 705, 706, 707), (708, 709, 710, 711), (712, 713, 714, 715), (716, 717, 718, 719), (720, 721, 722, 723), (724, 725, 726, 727), (728, 729, 730, 731), (732, 733, 734, 735), (736, 737, 738, 739), (740, 741, 742, 743), (744, 745, 746, 747), (748, 749, 750, 751), (752, 753, 754, 755), (756, 757, 758, 759), (760, 761, 762, 763), (764, 765, 766, 767), (768, 769, 770, 771), (772, 773, 774, 775), (776, 777, 778, 779), (780, 781, 782, 783), (784, 785, 786, 787), (788, 789, 790, 791), (792, 793, 794, 795), (796, 797, 798, 799), (800, 801, 802, 803), (804, 805, 806, 807), (808, 809, 810, 811), (812, 813, 814, 815), (816, 817, 818, 819), (820, 821, 822, 823), (824, 825, 826, 827), (828, 829, 830, 831), (832, 833, 834, 835), (836, 837, 838, 839), (840, 841, 842, 843), (844, 845, 846, 847), (848, 849, 850, 851), (852, 853, 854, 855), (856, 857, 858, 859), (860, 861, 862, 863), (864, 865, 866, 867), (868, 869, 870, 871), (872, 873, 874, 875), (876, 877, 878, 879), (880, 881, 882, 883), (884, 885, 886, 887), (888, 889, 890, 891), (892, 893, 894, 895), (896, 897, 898, 899), (900, 901, 902, 903), (904, 905, 906, 907), (908, 909, 910, 911), (912, 913, 914, 915), (916, 917, 918, 919), (920, 921, 922, 923), (924, 925, 926, 927), (928, 929, 930, 931), (932, 933, 934, 935), (936, 937, 938, 939), (940, 941, 942, 943), (944, 945, 946, 947), (948, 949, 950, 951), (952, 953, 954, 955), (956, 957, 958, 959), (960, 961, 962, 963), (964, 965, 966, 967), (968, 969, 970, 971)])
_uv = me_cube.uv_layers.new(name='UVMap')
_uv.uv.foreach_set('vector', [0.3001, 0.9001, 0.3001, 0.9999, 0.3999, 0.9999, 0.3999, 0.9001, 0.3001, 0.9001, 0.3001, 0.9999, 0.3999, 0.9999, 0.3999, 0.9001, 0.3001, 0.9001, 0.3001, 0.9999, 0.3999, 0.9999, 0.3999, 0.9001, 0.3001, 0.9001, 0.3001, 0.9999, 0.3999, 0.9999, 0.3999, 0.9001, 0.3001, 0.9001, 0.3001, 0.9999, 0.3999, 0.9999, 0.3999, 0.9001, 0.3001, 0.9001, 0.3001, 0.9999, 0.3999, 0.9999, 0.3999, 0.9001, 0.3001, 0.9001, 0.3001, 0.9999, 0.3999, 0.9999, 0.3999, 0.9001, 0.3001, 0.9001, 0.3001, 0.9999, 0.3999, 0.9999, 0.3999, 0.9001, 0.3001, 0.9001, 0.3001, 0.9999, 0.3999, 0.9999, 0.3999, 0.9001, 0.3001, 0.9001, 0.3001, 0.9999, 0.3999, 0.9999, 0.3999, 0.9001, 0.3001, 0.9001, 0.3001, 0.9999, 0.3999, 0.9999, 0.3999, 0.9001, 0.3001, 0.9001, 0.3001, 0.9999, 0.3999, 0.9999, 0.3999, 0.9001, 0.3001, 0.9001, 0.3001, 0.9999, 0.3999, 0.9999, 0.3999, 0.9001, 0.3001, 0.9001, 0.3001, 0.9999, 0.3999, 0.9999, 0.3999, 0.9001, 0.3001, 0.9001, 0.3001, 0.9999, 0.3999, 0.9999, 0.3999, 0.9001, 0.3001, 0.9001, 0.3001, 0.9999, 0.3999, 0.9999, 0.3999, 0.9001, 0.3001, 0.9001, 0.3001, 0.9999, 0.3999, 0.9999, 0.3999, 0.9001, 0.3001, 0.9001, 0.3001, 0.9999, 0.3999, 0.9999, 0.3999, 0.9001, 0.3001, 0.9001, 0.3001, 0.9999, 0.3999, 0.9999, 0.3999, 0.9001, 0.3001, 0.9001, 0.3001, 0.9999, 0.3999, 0.9999, 0.3999, 0.9001, 0.3001, 0.9001, 0.3001, 0.9999, 0.3999, 0.9999, 0.3999, 0.9001, 0.3999, 0.9001, 0.3999, 0.9999, 0.3001, 0.9999, 0.3001, 0.9001, 0.3001, 0.9001, 0.3001, 0.9999, 0.3999, 0.9999, 0.3999, 0.9001, 0.3001, 0.9001, 0.3001, 0.9999, 0.3999, 0.9999, 0.3999, 0.9001, 0.3001, 0.9001, 0.3001, 0.9999, 0.3999, 0.9999, 0.3999, 0.9001, 0.3001, 0.9001, 0.3001, 0.9999, 0.3999, 0.9999, 0.3999, 0.9001, 0.3001, 0.9001, 0.3001, 0.9999, 0.3999, 0.9999, 0.3999, 0.9001, 0.3001, 0.9001, 0.3001, 0.9999, 0.3999, 0.9999, 0.3999, 0.9001, 0.3001, 0.9001, 0.3001, 0.9999, 0.3999, 0.9999, 0.3999, 0.9001, 0.3001, 0.9001, 0.3001, 0.9999, 0.3999, 0.9999, 0.3999, 0.9001, 0.3001, 0.9001, 0.3001, 0.9999, 0.3999, 0.9999, 0.3999, 0.9001, 0.3001, 0.9001, 0.3001, 0.9999, 0.3999, 0.9999, 0.3999, 0.9001, 0.3001, 0.9001, 0.3001, 0.9999, 0.3999, 0.9999, 0.3999, 0.9001, 0.3001, 0.9001, 0.3001, 0.9999, 0.3999, 0.9999, 0.3999, 0.9001, 0.3001, 0.9001, 0.3001, 0.9999, 0.3999, 0.9999, 0.3999, 0.9001, 0.3001, 0.9001, 0.3001, 0.9999, 0.3999, 0.9999, 0.3999, 0.9001, 0.3001, 0.9001, 0.3001, 0.9999, 0.3999, 0.9999, 0.3999, 0.9001, 0.3001, 0.9001, 0.3001, 0.9999, 0.3999, 0.9999, 0.3999, 0.9001, 0.3001, 0.9001, 0.3001, 0.9999, 0.3999, 0.9999, 0.3999, 0.9001, 0.3001, 0.9001, 0.3001, 0.9999, 0.3999, 0.9999, 0.3999, 0.9001, 0.3001, 0.9001, 0.3001, 0.9999, 0.3999, 0.9999, 0.3999, 0.9001, 0.3001, 0.9001, 0.3001, 0.9999, 0.3999, 0.9999, 0.3999, 0.9001, 0.3001, 0.9001, 0.3001, 0.9999, 0.3999, 0.9999, 0.3999, 0.9001, 0.3001, 0.9001, 0.3001, 0.9999, 0.3999, 0.9999, 0.3999, 0.9001, 0.3001, 0.9001, 0.3001, 0.9999, 0.3999, 0.9999, 0.3999, 0.9001, 0.3001, 0.9001, 0.3001, 0.9999, 0.3999, 0.9999, 0.3999, 0.9001, 0.3001, 0.9001, 0.3001, 0.9999, 0.3999, 0.9999, 0.3999, 0.9001, 0.3001, 0.9001, 0.3001, 0.9999, 0.3999, 0.9999, 0.3999, 0.9001, 0.3001, 0.9001, 0.3001, 0.9999, 0.3999, 0.9999, 0.3999, 0.9001, 0.3001, 0.9001, 0.3001, 0.9999, 0.3999, 0.9999, 0.3999, 0.9001, 0.5001, 0.9001, 0.5001, 0.9999, 0.5999, 0.9999, 0.5999, 0.9001, 0.5001, 0.8001, 0.5001, 0.8999, 0.5999, 0.8999, 0.5999, 0.8001, 0.3001, 0.9001, 0.3001, 0.9999, 0.3999, 0.9999, 0.3999, 0.9001, 0.3001, 0.9001, 0.3001, 0.9999, 0.3999, 0.9999, 0.3999, 0.9001, 0.3001, 0.9001, 0.3001, 0.9999, 0.3999, 0.9999, 0.3999, 0.9001, 0.3001, 0.9001, 0.3001, 0.9999, 0.3999, 0.9999, 0.3999, 0.9001, 0.3001, 0.9001, 0.3001, 0.9499, 0.3999, 0.9499, 0.3999, 0.9001, 0.3001, 0.9001, 0.3001, 0.9999, 0.3499, 0.9999, 0.3499, 0.9001, 0.3001, 0.9001, 0.3001, 0.9999, 0.3499, 0.9999, 0.3499, 0.9001, 0.3001, 0.9001, 0.3001, 0.9999, 0.3499, 0.9999, 0.3499, 0.9001, 0.3001, 0.9001, 0.3001, 0.9999, 0.3499, 0.9999, 0.3499, 0.9001, 0.4001, 0.9001, 0.4001, 0.9999, 0.4999, 0.9999, 0.4999, 0.9001, 0.4001, 0.9999, 0.4001, 0.9001, 0.4999, 0.9001, 0.4999, 0.9999, 0.4001, 0.9999, 0.4001, 0.9001, 0.4999, 0.9001, 0.4999, 0.9999, 0.4001, 0.9001, 0.4001, 0.9999, 0.4999, 0.9999, 0.4999, 0.9001, 0.4001, 0.9001, 0.4001, 0.9999, 0.4499, 0.9999, 0.4499, 0.9001, 0.4001, 0.9999, 0.4001, 0.9001, 0.4499, 0.9001, 0.4499, 0.9999, 0.4001, 0.9999, 0.4001, 0.9001, 0.4499, 0.9001, 0.4499, 0.9999, 0.4001, 0.9001, 0.4001, 0.9999, 0.4499, 0.9999, 0.4499, 0.9001, 0.4001, 0.9001, 0.4001, 0.9999, 0.4999, 0.9999, 0.4999, 0.9001, 0.4001, 0.9001, 0.4001, 0.9999, 0.4999, 0.9999, 0.4999, 0.9001, 0.4001, 0.9001, 0.4001, 0.9999, 0.4999, 0.9999, 0.4999, 0.9001, 0.4001, 0.9001, 0.4001, 0.9999, 0.4999, 0.9999, 0.4999, 0.9001, 0.4001, 0.9999, 0.4001, 0.9001, 0.4999, 0.9001, 0.4999, 0.9999, 0.4001, 0.9999, 0.4001, 0.9001, 0.4999, 0.9001, 0.4999, 0.9999, 0.4001, 0.9999, 0.4001, 0.9001, 0.4999, 0.9001, 0.4999, 0.9999, 0.4001, 0.9999, 0.4001, 0.9001, 0.4999, 0.9001, 0.4999, 0.9999, 0.4001, 0.9999, 0.4001, 0.9001, 0.4499, 0.9001, 0.4499, 0.9999, 0.4001, 0.9001, 0.4001, 0.9999, 0.4499, 0.9999, 0.4499, 0.9001, 0.4001, 0.9001, 0.4001, 0.9999, 0.4499, 0.9999, 0.4499, 0.9001, 0.4001, 0.9999, 0.4001, 0.9001, 0.4499, 0.9001, 0.4499, 0.9999, 0.4001, 0.9999, 0.4001, 0.9001, 0.4999, 0.9001, 0.4999, 0.9999, 0.4001, 0.9999, 0.4001, 0.9001, 0.4999, 0.9001, 0.4999, 0.9999, 0.4001, 0.9999, 0.4001, 0.9001, 0.4999, 0.9001, 0.4999, 0.9999, 0.4001, 0.9999, 0.4001, 0.9001, 0.4999, 0.9001, 0.4999, 0.9999, 0.4001, 0.9999, 0.4001, 0.9001, 0.4999, 0.9001, 0.4999, 0.9999, 0.4001, 0.9001, 0.4001, 0.9999, 0.4999, 0.9999, 0.4999, 0.9001, 0.4001, 0.9001, 0.4001, 0.9999, 0.4999, 0.9999, 0.4999, 0.9001, 0.4001, 0.9001, 0.4001, 0.9999, 0.4999, 0.9999, 0.4999, 0.9001, 0.4001, 0.9001, 0.4001, 0.9999, 0.4999, 0.9999, 0.4999, 0.9001, 0.4001, 0.9001, 0.4001, 0.9999, 0.4999, 0.9999, 0.4999, 0.9001, 0.4001, 0.9001, 0.4001, 0.9999, 0.4499, 0.9999, 0.4499, 0.9001, 0.4001, 0.9999, 0.4001, 0.9001, 0.4499, 0.9001, 0.4499, 0.9999, 0.4001, 0.9999, 0.4001, 0.9001, 0.4499, 0.9001, 0.4499, 0.9999, 0.4001, 0.9001, 0.4001, 0.9999, 0.4499, 0.9999, 0.4499, 0.9001, 0.4001, 0.9001, 0.4001, 0.9999, 0.4999, 0.9999, 0.4999, 0.9001, 0.4001, 0.9001, 0.4001, 0.9999, 0.4999, 0.9999, 0.4999, 0.9001, 0.4001, 0.9001, 0.4001, 0.9999, 0.4999, 0.9999, 0.4999, 0.9001, 0.4001, 0.9001, 0.4001, 0.9999, 0.4999, 0.9999, 0.4999, 0.9001, 0.4001, 0.9999, 0.4001, 0.9001, 0.4999, 0.9001, 0.4999, 0.9999, 0.4001, 0.9999, 0.4001, 0.9001, 0.4999, 0.9001, 0.4999, 0.9999, 0.4001, 0.9999, 0.4001, 0.9001, 0.4999, 0.9001, 0.4999, 0.9999, 0.4001, 0.9999, 0.4001, 0.9001, 0.4999, 0.9001, 0.4999, 0.9999, 0.4001, 0.9999, 0.4001, 0.9001, 0.4999, 0.9001, 0.4999, 0.9999, 0.4001, 0.9999, 0.4001, 0.9001, 0.4999, 0.9001, 0.4999, 0.9999, 0.4001, 0.9001, 0.4001, 0.9999, 0.4999, 0.9999, 0.4999, 0.9001, 0.4001, 0.9001, 0.4001, 0.9999, 0.4999, 0.9999, 0.4999, 0.9001, 0.4001, 0.9001, 0.4001, 0.9999, 0.4499, 0.9999, 0.4499, 0.9001, 0.4001, 0.9999, 0.4001, 0.9001, 0.4499, 0.9001, 0.4499, 0.9999, 0.4001, 0.9999, 0.4001, 0.9001, 0.4499, 0.9001, 0.4499, 0.9999, 0.4001, 0.9001, 0.4001, 0.9999, 0.4499, 0.9999, 0.4499, 0.9001, 0.4001, 0.9001, 0.4001, 0.9999, 0.4499, 0.9999, 0.4499, 0.9001, 0.4001, 0.9001, 0.4001, 0.9999, 0.4499, 0.9999, 0.4499, 0.9001, 0.4001, 0.9001, 0.4001, 0.9999, 0.4499, 0.9999, 0.4499, 0.9001, 0.4001, 0.9001, 0.4001, 0.9999, 0.4499, 0.9999, 0.4499, 0.9001, 0.4001, 0.9001, 0.4001, 0.9999, 0.4499, 0.9999, 0.4499, 0.9001, 0.4001, 0.9001, 0.4001, 0.9999, 0.4499, 0.9999, 0.4499, 0.9001, 0.4001, 0.9001, 0.4001, 0.9999, 0.4499, 0.9999, 0.4499, 0.9001, 0.4001, 0.9001, 0.4001, 0.9999, 0.4499, 0.9999, 0.4499, 0.9001, 0.4001, 0.9001, 0.4001, 0.9999, 0.4999, 0.9999, 0.4999, 0.9001, 0.4001, 0.9001, 0.4001, 0.9999, 0.4999, 0.9999, 0.4999, 0.9001, 0.4001, 0.9001, 0.4001, 0.9999, 0.4999, 0.9999, 0.4999, 0.9001, 0.4001, 0.9001, 0.4001, 0.9999, 0.4999, 0.9999, 0.4999, 0.9001, 0.4001, 0.9001, 0.4001, 0.9999, 0.4999, 0.9999, 0.4999, 0.9001, 0.4001, 0.9001, 0.4001, 0.9999, 0.4999, 0.9999, 0.4999, 0.9001, 0.4001, 0.9001, 0.4001, 0.9999, 0.4999, 0.9999, 0.4999, 0.9001, 0.4001, 0.9001, 0.4001, 0.9999, 0.4999, 0.9999, 0.4999, 0.9001, 0.4001, 0.9001, 0.4001, 0.9999, 0.4999, 0.9999, 0.4999, 0.9001, 0.4001, 0.9001, 0.4001, 0.9999, 0.4999, 0.9999, 0.4999, 0.9001, 0.4001, 0.9001, 0.4001, 0.9999, 0.4999, 0.9999, 0.4999, 0.9001, 0.4001, 0.9001, 0.4001, 0.9999, 0.4999, 0.9999, 0.4999, 0.9001, 0.4001, 0.9001, 0.4001, 0.9999, 0.4999, 0.9999, 0.4999, 0.9001, 0.4001, 0.9001, 0.4001, 0.9999, 0.4999, 0.9999, 0.4999, 0.9001, 0.4001, 0.9001, 0.4001, 0.9999, 0.4999, 0.9999, 0.4999, 0.9001, 0.4001, 0.9001, 0.4001, 0.9999, 0.4999, 0.9999, 0.4999, 0.9001, 0.4001, 0.9001, 0.4001, 0.9999, 0.4999, 0.9999, 0.4999, 0.9001, 0.4001, 0.9001, 0.4001, 0.9999, 0.4999, 0.9999, 0.4999, 0.9001, 0.3001, 0.9001, 0.3001, 0.9999, 0.3999, 0.9999, 0.3999, 0.9001, 0.3001, 0.9001, 0.3001, 0.9999, 0.3999, 0.9999, 0.3999, 0.9001, 0.3001, 0.9001, 0.3001, 0.9999, 0.3999, 0.9999, 0.3999, 0.9001, 0.3001, 0.9001, 0.3001, 0.9999, 0.3999, 0.9999, 0.3999, 0.9001, 0.3001, 0.9001, 0.3001, 0.9999, 0.3999, 0.9999, 0.3999, 0.9001, 0.3001, 0.9001, 0.3001, 0.9999, 0.3999, 0.9999, 0.3999, 0.9001, 0.3001, 0.9001, 0.3001, 0.9999, 0.3999, 0.9999, 0.3999, 0.9001, 0.3001, 0.9001, 0.3001, 0.9999, 0.3999, 0.9999, 0.3999, 0.9001, 0.3001, 0.9001, 0.3001, 0.9999, 0.3999, 0.9999, 0.3999, 0.9001, 0.3001, 0.9001, 0.3001, 0.9999, 0.3999, 0.9999, 0.3999, 0.9001, 0.3001, 0.9001, 0.3001, 0.9999, 0.3999, 0.9999, 0.3999, 0.9001, 0.3001, 0.9001, 0.3001, 0.9999, 0.3999, 0.9999, 0.3999, 0.9001, 0.3001, 0.9001, 0.3001, 0.9999, 0.3499, 0.9999, 0.3499, 0.9001, 0.3001, 0.9001, 0.3001, 0.9999, 0.3499, 0.9999, 0.3499, 0.9001, 0.3001, 0.9001, 0.3001, 0.9999, 0.3499, 0.9999, 0.3499, 0.9001, 0.3001, 0.9001, 0.3001, 0.9999, 0.3499, 0.9999, 0.3499, 0.9001, 0.3001, 0.9001, 0.3001, 0.9999, 0.3499, 0.9999, 0.3499, 0.9001, 0.3001, 0.9001, 0.3001, 0.9999, 0.3499, 0.9999, 0.3499, 0.9001, 0.3001, 0.9001, 0.3001, 0.9999, 0.3499, 0.9999, 0.3499, 0.9001, 0.3001, 0.9001, 0.3001, 0.9999, 0.3499, 0.9999, 0.3499, 0.9001, 0.3001, 0.9001, 0.3001, 0.9999, 0.3499, 0.9999, 0.3499, 0.9001, 0.3001, 0.9001, 0.3001, 0.9999, 0.3499, 0.9999, 0.3499, 0.9001, 0.3001, 0.9001, 0.3001, 0.9999, 0.3499, 0.9999, 0.3499, 0.9001, 0.3001, 0.9001, 0.3001, 0.9999, 0.3499, 0.9999, 0.3499, 0.9001, 0.3001, 0.9001, 0.3001, 0.9999, 0.3499, 0.9999, 0.3499, 0.9001, 0.3001, 0.9001, 0.3001, 0.9999, 0.3499, 0.9999, 0.3499, 0.9001, 0.3001, 0.9001, 0.3001, 0.9999, 0.3499, 0.9999, 0.3499, 0.9001, 0.3001, 0.9001, 0.3001, 0.9999, 0.3499, 0.9999, 0.3499, 0.9001, 0.3001, 0.9001, 0.3001, 0.9999, 0.3499, 0.9999, 0.3499, 0.9001, 0.3001, 0.9001, 0.3001, 0.9999, 0.3499, 0.9999, 0.3499, 0.9001, 0.3001, 0.9001, 0.3001, 0.9999, 0.3499, 0.9999, 0.3499, 0.9001, 0.3001, 0.9501, 0.3001, 0.9999, 0.3499, 0.9999, 0.3499, 0.9501, 0.3001, 0.9501, 0.3001, 0.9999, 0.3499, 0.9999, 0.3499, 0.9501, 0.3001, 0.9501, 0.3001, 0.9999, 0.3499, 0.9999, 0.3499, 0.9501, 0.3001, 0.9501, 0.3001, 0.9999, 0.3499, 0.9999, 0.3499, 0.9501, 0.3001, 0.9001, 0.3001, 0.9999, 0.3999, 0.9999, 0.3999, 0.9001, 0.3001, 0.9001, 0.3001, 0.9999, 0.3999, 0.9999, 0.3999, 0.9001, 0.3001, 0.9001, 0.3001, 0.9999, 0.3999, 0.9999, 0.3999, 0.9001, 0.3001, 0.9001, 0.3001, 0.9999, 0.3999, 0.9999, 0.3999, 0.9001, 0.3001, 0.9001, 0.3001, 0.9999, 0.3999, 0.9999, 0.3999, 0.9001, 0.3001, 0.9001, 0.3001, 0.9999, 0.3999, 0.9999, 0.3999, 0.9001, 0.3001, 0.9001, 0.3001, 0.9999, 0.3999, 0.9999, 0.3999, 0.9001, 0.3001, 0.9001, 0.3001, 0.9999, 0.3999, 0.9999, 0.3999, 0.9001, 0.3001, 0.9001, 0.3001, 0.9999, 0.3999, 0.9999, 0.3999, 0.9001, 0.3001, 0.9001, 0.3001, 0.9999, 0.3999, 0.9999, 0.3999, 0.9001, 0.3001, 0.9001, 0.3001, 0.9999, 0.3999, 0.9999, 0.3999, 0.9001, 0.3001, 0.9001, 0.3001, 0.9999, 0.3999, 0.9999, 0.3999, 0.9001, 0.3001, 0.9001, 0.3001, 0.9999, 0.3999, 0.9999, 0.3999, 0.9001, 0.3001, 0.9001, 0.3001, 0.9999, 0.3999, 0.9999, 0.3999, 0.9001, 0.3001, 0.9001, 0.3001, 0.9999, 0.3999, 0.9999, 0.3999, 0.9001, 0.3001, 0.9001, 0.3001, 0.9999, 0.3999, 0.9999, 0.3999, 0.9001, 0.3001, 0.9001, 0.3001, 0.9999, 0.3999, 0.9999, 0.3999, 0.9001, 0.3001, 0.9001, 0.3001, 0.9999, 0.3999, 0.9999, 0.3999, 0.9001, 0.3001, 0.9001, 0.3001, 0.9999, 0.3999, 0.9999, 0.3999, 0.9001, 0.3001, 0.9001, 0.3001, 0.9999, 0.3999, 0.9999, 0.3999, 0.9001, 0.3001, 0.9001, 0.3001, 0.9999, 0.3999, 0.9999, 0.3999, 0.9001, 0.3001, 0.9001, 0.3001, 0.9999, 0.3999, 0.9999, 0.3999, 0.9001, 0.3001, 0.9001, 0.3001, 0.9999, 0.3999, 0.9999, 0.3999, 0.9001, 0.3001, 0.9001, 0.3001, 0.9999, 0.3999, 0.9999, 0.3999, 0.9001, 0.3001, 0.9001, 0.3001, 0.9999, 0.3999, 0.9999, 0.3999, 0.9001, 0.3001, 0.9001, 0.3001, 0.9999, 0.3999, 0.9999, 0.3999, 0.9001, 0.3001, 0.9001, 0.3001, 0.9999, 0.3999, 0.9999, 0.3999, 0.9001, 0.3001, 0.9001, 0.3001, 0.9999, 0.3999, 0.9999, 0.3999, 0.9001, 0.3001, 0.9001, 0.3001, 0.9999, 0.3999, 0.9999, 0.3999, 0.9001, 0.3001, 0.9001, 0.3001, 0.9999, 0.3999, 0.9999, 0.3999, 0.9001, 0.3001, 0.9001, 0.3001, 0.9999, 0.3999, 0.9999, 0.3999, 0.9001, 0.3001, 0.9001, 0.3001, 0.9999, 0.3999, 0.9999, 0.3999, 0.9001, 0.3001, 0.9001, 0.3001, 0.9999, 0.3999, 0.9999, 0.3999, 0.9001, 0.3001, 0.9001, 0.3001, 0.9999, 0.3999, 0.9999, 0.3999, 0.9001, 0.3001, 0.9001, 0.3001, 0.9999, 0.3999, 0.9999, 0.3999, 0.9001, 0.3001, 0.9001, 0.3001, 0.9999, 0.3999, 0.9999, 0.3999, 0.9001, 0.3001, 0.9001, 0.3001, 0.9999, 0.3999, 0.9999, 0.3999, 0.9001, 0.3001, 0.9001, 0.3001, 0.9999, 0.3999, 0.9999, 0.3999, 0.9001, 0.3001, 0.9001, 0.3001, 0.9999, 0.3999, 0.9999, 0.3999, 0.9001, 0.3001, 0.9001, 0.3001, 0.9999, 0.3999, 0.9999, 0.3999, 0.9001, 0.3001, 0.9001, 0.3001, 0.9999, 0.3999, 0.9999, 0.3999, 0.9001, 0.3001, 0.9001, 0.3001, 0.9999, 0.3999, 0.9999, 0.3999, 0.9001, 0.3001, 0.9001, 0.3001, 0.9999, 0.3999, 0.9999, 0.3999, 0.9001, 0.3001, 0.9001, 0.3001, 0.9999, 0.3999, 0.9999, 0.3999, 0.9001, 0.3001, 0.9001, 0.3001, 0.9999, 0.3999, 0.9999, 0.3999, 0.9001, 0.3001, 0.9001, 0.3001, 0.9999, 0.3999, 0.9999, 0.3999, 0.9001, 0.3001, 0.9001, 0.3001, 0.9999, 0.3999, 0.9999, 0.3999, 0.9001, 0.3001, 0.9001, 0.3001, 0.9999, 0.3999, 0.9999, 0.3999, 0.9001, 0.3001, 0.9001, 0.3001, 0.9999, 0.3999, 0.9999, 0.3999, 0.9001, 0.3001, 0.9001, 0.3001, 0.9999, 0.3999, 0.9999, 0.3999, 0.9001, 0.3001, 0.9001, 0.3001, 0.9999, 0.3999, 0.9999, 0.3999, 0.9001, 0.3001, 0.9001, 0.3001, 0.9999, 0.3999, 0.9999, 0.3999, 0.9001, 0.3001, 0.9001, 0.3001, 0.9999, 0.3999, 0.9999, 0.3999, 0.9001, 0.3001, 0.9001, 0.3001, 0.9999, 0.3999, 0.9999, 0.3999, 0.9001, 0.3001, 0.9001, 0.3001, 0.9999, 0.3999, 0.9999, 0.3999, 0.9001, 0.5001, 0.9001, 0.5001, 0.9999, 0.5999, 0.9999, 0.5999, 0.9001, 0.5001, 0.8001, 0.5001, 0.8999, 0.5999, 0.8999, 0.5999, 0.8001, 0.3001, 0.9001, 0.3001, 0.9999, 0.3999, 0.9999, 0.3999, 0.9001, 0.3001, 0.9001, 0.3001, 0.9999, 0.3999, 0.9999, 0.3999, 0.9001, 0.3001, 0.9001, 0.3001, 0.9999, 0.3999, 0.9999, 0.3999, 0.9001, 0.3001, 0.9001, 0.3001, 0.9999, 0.3999, 0.9999, 0.3999, 0.9001, 0.3001, 0.9001, 0.3001, 0.9499, 0.3999, 0.9499, 0.3999, 0.9001, 0.3001, 0.9001, 0.3001, 0.9999, 0.3499, 0.9999, 0.3499, 0.9001, 0.3001, 0.9001, 0.3001, 0.9999, 0.3499, 0.9999, 0.3499, 0.9001, 0.3001, 0.9001, 0.3001, 0.9999, 0.3499, 0.9999, 0.3499, 0.9001, 0.3001, 0.9001, 0.3001, 0.9999, 0.3499, 0.9999, 0.3499, 0.9001, 0.4001, 0.9001, 0.4001, 0.9999, 0.4999, 0.9999, 0.4999, 0.9001, 0.4001, 0.9999, 0.4001, 0.9001, 0.4999, 0.9001, 0.4999, 0.9999, 0.4001, 0.9999, 0.4001, 0.9001, 0.4999, 0.9001, 0.4999, 0.9999, 0.4001, 0.9001, 0.4001, 0.9999, 0.4999, 0.9999, 0.4999, 0.9001, 0.4001, 0.9001, 0.4001, 0.9999, 0.4499, 0.9999, 0.4499, 0.9001, 0.4001, 0.9999, 0.4001, 0.9001, 0.4499, 0.9001, 0.4499, 0.9999, 0.4001, 0.9999, 0.4001, 0.9001, 0.4499, 0.9001, 0.4499, 0.9999, 0.4001, 0.9001, 0.4001, 0.9999, 0.4499, 0.9999, 0.4499, 0.9001, 0.4001, 0.9001, 0.4001, 0.9999, 0.4999, 0.9999, 0.4999, 0.9001, 0.4001, 0.9001, 0.4001, 0.9999, 0.4999, 0.9999, 0.4999, 0.9001, 0.4001, 0.9001, 0.4001, 0.9999, 0.4999, 0.9999, 0.4999, 0.9001, 0.4001, 0.9001, 0.4001, 0.9999, 0.4999, 0.9999, 0.4999, 0.9001, 0.4001, 0.9999, 0.4001, 0.9001, 0.4999, 0.9001, 0.4999, 0.9999, 0.4001, 0.9999, 0.4001, 0.9001, 0.4999, 0.9001, 0.4999, 0.9999, 0.4001, 0.9999, 0.4001, 0.9001, 0.4999, 0.9001, 0.4999, 0.9999, 0.4001, 0.9999, 0.4001, 0.9001, 0.4999, 0.9001, 0.4999, 0.9999, 0.4001, 0.9999, 0.4001, 0.9001, 0.4499, 0.9001, 0.4499, 0.9999, 0.4001, 0.9001, 0.4001, 0.9999, 0.4499, 0.9999, 0.4499, 0.9001, 0.4001, 0.9001, 0.4001, 0.9999, 0.4499, 0.9999, 0.4499, 0.9001, 0.4001, 0.9999, 0.4001, 0.9001, 0.4499, 0.9001, 0.4499, 0.9999, 0.4001, 0.9999, 0.4001, 0.9001, 0.4999, 0.9001, 0.4999, 0.9999, 0.4001, 0.9999, 0.4001, 0.9001, 0.4999, 0.9001, 0.4999, 0.9999, 0.4001, 0.9999, 0.4001, 0.9001, 0.4999, 0.9001, 0.4999, 0.9999, 0.4001, 0.9999, 0.4001, 0.9001, 0.4999, 0.9001, 0.4999, 0.9999, 0.4001, 0.9999, 0.4001, 0.9001, 0.4999, 0.9001, 0.4999, 0.9999, 0.4001, 0.9001, 0.4001, 0.9999, 0.4999, 0.9999, 0.4999, 0.9001, 0.4001, 0.9001, 0.4001, 0.9999, 0.4999, 0.9999, 0.4999, 0.9001, 0.4001, 0.9001, 0.4001, 0.9999, 0.4999, 0.9999, 0.4999, 0.9001, 0.4001, 0.9001, 0.4001, 0.9999, 0.4999, 0.9999, 0.4999, 0.9001, 0.4001, 0.9001, 0.4001, 0.9999, 0.4999, 0.9999, 0.4999, 0.9001, 0.4001, 0.9001, 0.4001, 0.9999, 0.4499, 0.9999, 0.4499, 0.9001, 0.4001, 0.9999, 0.4001, 0.9001, 0.4499, 0.9001, 0.4499, 0.9999, 0.4001, 0.9999, 0.4001, 0.9001, 0.4499, 0.9001, 0.4499, 0.9999, 0.4001, 0.9001, 0.4001, 0.9999, 0.4499, 0.9999, 0.4499, 0.9001, 0.4001, 0.9001, 0.4001, 0.9999, 0.4999, 0.9999, 0.4999, 0.9001, 0.4001, 0.9001, 0.4001, 0.9999, 0.4999, 0.9999, 0.4999, 0.9001, 0.4001, 0.9001, 0.4001, 0.9999, 0.4999, 0.9999, 0.4999, 0.9001, 0.4001, 0.9001, 0.4001, 0.9999, 0.4999, 0.9999, 0.4999, 0.9001, 0.4001, 0.9999, 0.4001, 0.9001, 0.4999, 0.9001, 0.4999, 0.9999, 0.4001, 0.9999, 0.4001, 0.9001, 0.4999, 0.9001, 0.4999, 0.9999, 0.4001, 0.9999, 0.4001, 0.9001, 0.4999, 0.9001, 0.4999, 0.9999, 0.4001, 0.9999, 0.4001, 0.9001, 0.4999, 0.9001, 0.4999, 0.9999, 0.4001, 0.9999, 0.4001, 0.9001, 0.4999, 0.9001, 0.4999, 0.9999, 0.4001, 0.9999, 0.4001, 0.9001, 0.4999, 0.9001, 0.4999, 0.9999, 0.4001, 0.9001, 0.4001, 0.9999, 0.4999, 0.9999, 0.4999, 0.9001, 0.4001, 0.9001, 0.4001, 0.9999, 0.4999, 0.9999, 0.4999, 0.9001, 0.4001, 0.9001, 0.4001, 0.9999, 0.4499, 0.9999, 0.4499, 0.9001, 0.4001, 0.9999, 0.4001, 0.9001, 0.4499, 0.9001, 0.4499, 0.9999, 0.4001, 0.9999, 0.4001, 0.9001, 0.4499, 0.9001, 0.4499, 0.9999, 0.4001, 0.9001, 0.4001, 0.9999, 0.4499, 0.9999, 0.4499, 0.9001, 0.4001, 0.9001, 0.4001, 0.9999, 0.4499, 0.9999, 0.4499, 0.9001, 0.4001, 0.9001, 0.4001, 0.9999, 0.4499, 0.9999, 0.4499, 0.9001, 0.4001, 0.9001, 0.4001, 0.9999, 0.4499, 0.9999, 0.4499, 0.9001, 0.4001, 0.9001, 0.4001, 0.9999, 0.4499, 0.9999, 0.4499, 0.9001, 0.4001, 0.9001, 0.4001, 0.9999, 0.4499, 0.9999, 0.4499, 0.9001, 0.4001, 0.9001, 0.4001, 0.9999, 0.4499, 0.9999, 0.4499, 0.9001, 0.4001, 0.9001, 0.4001, 0.9999, 0.4499, 0.9999, 0.4499, 0.9001, 0.4001, 0.9001, 0.4001, 0.9999, 0.4499, 0.9999, 0.4499, 0.9001, 0.4001, 0.9001, 0.4001, 0.9999, 0.4999, 0.9999, 0.4999, 0.9001, 0.4001, 0.9001, 0.4001, 0.9999, 0.4999, 0.9999, 0.4999, 0.9001, 0.4001, 0.9001, 0.4001, 0.9999, 0.4999, 0.9999, 0.4999, 0.9001, 0.4001, 0.9001, 0.4001, 0.9999, 0.4999, 0.9999, 0.4999, 0.9001, 0.4001, 0.9001, 0.4001, 0.9999, 0.4999, 0.9999, 0.4999, 0.9001, 0.4001, 0.9001, 0.4001, 0.9999, 0.4999, 0.9999, 0.4999, 0.9001, 0.4001, 0.9001, 0.4001, 0.9999, 0.4999, 0.9999, 0.4999, 0.9001, 0.4001, 0.9001, 0.4001, 0.9999, 0.4999, 0.9999, 0.4999, 0.9001, 0.4001, 0.9001, 0.4001, 0.9999, 0.4999, 0.9999, 0.4999, 0.9001, 0.4001, 0.9001, 0.4001, 0.9999, 0.4999, 0.9999, 0.4999, 0.9001, 0.4001, 0.9001, 0.4001, 0.9999, 0.4999, 0.9999, 0.4999, 0.9001, 0.4001, 0.9001, 0.4001, 0.9999, 0.4999, 0.9999, 0.4999, 0.9001, 0.4001, 0.9001, 0.4001, 0.9999, 0.4999, 0.9999, 0.4999, 0.9001, 0.4001, 0.9001, 0.4001, 0.9999, 0.4999, 0.9999, 0.4999, 0.9001, 0.4001, 0.9001, 0.4001, 0.9999, 0.4999, 0.9999, 0.4999, 0.9001, 0.4001, 0.9001, 0.4001, 0.9999, 0.4999, 0.9999, 0.4999, 0.9001, 0.4001, 0.9001, 0.4001, 0.9999, 0.4999, 0.9999, 0.4999, 0.9001, 0.4001, 0.9001, 0.4001, 0.9999, 0.4999, 0.9999, 0.4999, 0.9001, 0.3001, 0.9001, 0.3001, 0.9999, 0.3999, 0.9999, 0.3999, 0.9001, 0.3001, 0.9001, 0.3001, 0.9999, 0.3999, 0.9999, 0.3999, 0.9001, 0.3001, 0.9001, 0.3001, 0.9999, 0.3999, 0.9999, 0.3999, 0.9001, 0.3001, 0.9001, 0.3001, 0.9999, 0.3999, 0.9999, 0.3999, 0.9001, 0.3001, 0.9001, 0.3001, 0.9999, 0.3999, 0.9999, 0.3999, 0.9001, 0.3001, 0.9001, 0.3001, 0.9999, 0.3999, 0.9999, 0.3999, 0.9001, 0.3001, 0.9001, 0.3001, 0.9999, 0.3999, 0.9999, 0.3999, 0.9001, 0.3001, 0.9001, 0.3001, 0.9999, 0.3999, 0.9999, 0.3999, 0.9001, 0.3001, 0.9001, 0.3001, 0.9999, 0.3999, 0.9999, 0.3999, 0.9001, 0.3001, 0.9001, 0.3001, 0.9999, 0.3999, 0.9999, 0.3999, 0.9001, 0.3001, 0.9001, 0.3001, 0.9999, 0.3999, 0.9999, 0.3999, 0.9001, 0.3001, 0.9001, 0.3001, 0.9999, 0.3999, 0.9999, 0.3999, 0.9001, 0.3001, 0.9001, 0.3001, 0.9999, 0.3499, 0.9999, 0.3499, 0.9001, 0.3001, 0.9001, 0.3001, 0.9999, 0.3499, 0.9999, 0.3499, 0.9001, 0.3001, 0.9001, 0.3001, 0.9999, 0.3499, 0.9999, 0.3499, 0.9001, 0.3001, 0.9001, 0.3001, 0.9999, 0.3499, 0.9999, 0.3499, 0.9001, 0.3001, 0.9001, 0.3001, 0.9999, 0.3499, 0.9999, 0.3499, 0.9001, 0.3001, 0.9001, 0.3001, 0.9999, 0.3499, 0.9999, 0.3499, 0.9001, 0.3001, 0.9001, 0.3001, 0.9999, 0.3499, 0.9999, 0.3499, 0.9001, 0.3001, 0.9001, 0.3001, 0.9999, 0.3499, 0.9999, 0.3499, 0.9001, 0.3001, 0.9001, 0.3001, 0.9999, 0.3499, 0.9999, 0.3499, 0.9001, 0.3001, 0.9001, 0.3001, 0.9999, 0.3499, 0.9999, 0.3499, 0.9001, 0.3001, 0.9001, 0.3001, 0.9999, 0.3499, 0.9999, 0.3499, 0.9001, 0.3001, 0.9001, 0.3001, 0.9999, 0.3499, 0.9999, 0.3499, 0.9001, 0.3001, 0.9001, 0.3001, 0.9999, 0.3499, 0.9999, 0.3499, 0.9001, 0.3001, 0.9001, 0.3001, 0.9999, 0.3499, 0.9999, 0.3499, 0.9001, 0.3001, 0.9001, 0.3001, 0.9999, 0.3499, 0.9999, 0.3499, 0.9001, 0.3001, 0.9001, 0.3001, 0.9999, 0.3499, 0.9999, 0.3499, 0.9001, 0.3001, 0.9001, 0.3001, 0.9999, 0.3499, 0.9999, 0.3499, 0.9001, 0.3001, 0.9001, 0.3001, 0.9999, 0.3499, 0.9999, 0.3499, 0.9001, 0.3001, 0.9001, 0.3001, 0.9999, 0.3499, 0.9999, 0.3499, 0.9001, 0.3001, 0.9501, 0.3001, 0.9999, 0.3499, 0.9999, 0.3499, 0.9501, 0.3001, 0.9501, 0.3001, 0.9999, 0.3499, 0.9999, 0.3499, 0.9501, 0.3001, 0.9501, 0.3001, 0.9999, 0.3499, 0.9999, 0.3499, 0.9501, 0.3001, 0.9501, 0.3001, 0.9999, 0.3499, 0.9999, 0.3499, 0.9501, 0.3001, 0.9001, 0.3001, 0.9999, 0.3999, 0.9999, 0.3999, 0.9001, 0.3001, 0.9001, 0.3001, 0.9999, 0.3999, 0.9999, 0.3999, 0.9001, 0.3001, 0.9001, 0.3001, 0.9999, 0.3999, 0.9999, 0.3999, 0.9001, 0.3001, 0.9001, 0.3001, 0.9999, 0.3999, 0.9999, 0.3999, 0.9001, 0.3001, 0.9001, 0.3001, 0.9999, 0.3999, 0.9999, 0.3999, 0.9001, 0.4999, 0.9999, 0.4001, 0.9999, 0.4001, 0.9999, 0.4999, 0.9999, 0.4999, 0.9999, 0.4001, 0.9999, 0.4001, 0.9999, 0.4999, 0.9999, 0.3001, 0.9999, 0.3001, 0.9501, 0.3001, 0.9501, 0.3001, 0.9999, 0.4001, 0.9001, 0.4999, 0.9001, 0.4999, 0.9001, 0.4001, 0.9001, 0.3001, 0.9999, 0.3001, 0.9001, 0.3001, 0.9001, 0.3001, 0.9999, 0.4499, 0.9999, 0.4001, 0.9999, 0.4001, 0.9999, 0.4499, 0.9999, 0.4499, 0.9999, 0.4001, 0.9999, 0.4001, 0.9999, 0.4499, 0.9999, 0.3499, 0.9501, 0.3499, 0.9999, 0.3499, 0.9999, 0.3499, 0.9501, 0.4001, 0.9001, 0.4499, 0.9001, 0.4499, 0.9001, 0.4001, 0.9001, 0.3499, 0.9001, 0.3499, 0.9999, 0.3499, 0.9999, 0.3499, 0.9001, 0.3499, 0.9001, 0.3499, 0.9999, 0.3499, 0.9999, 0.3499, 0.9001, 0.3499, 0.9001, 0.3499, 0.9999, 0.3499, 0.9999, 0.3499, 0.9001, 0.4001, 0.9001, 0.4999, 0.9001, 0.4999, 0.9001, 0.4001, 0.9001, 0.4999, 0.9999, 0.4001, 0.9999, 0.4001, 0.9999, 0.4999, 0.9999, 0.4001, 0.9001, 0.4999, 0.9001, 0.4999, 0.9001, 0.4001, 0.9001, 0.4001, 0.9001, 0.4999, 0.9001, 0.4999, 0.9001, 0.4001, 0.9001, 0.4001, 0.9001, 0.4999, 0.9001, 0.4999, 0.9001, 0.4001, 0.9001, 0.3499, 0.9001, 0.3499, 0.9999, 0.3499, 0.9999, 0.3499, 0.9001, 0.3499, 0.9001, 0.3499, 0.9999, 0.3499, 0.9999, 0.3499, 0.9001, 0.3001, 0.9499, 0.3001, 0.9001, 0.3001, 0.9001, 0.3001, 0.9499, 0.3499, 0.9001, 0.3499, 0.9999, 0.3499, 0.9999, 0.3499, 0.9001, 0.4001, 0.9001, 0.4499, 0.9001, 0.4499, 0.9001, 0.4001, 0.9001, 0.4001, 0.9001, 0.4999, 0.9001, 0.4999, 0.9001, 0.4001, 0.9001, 0.3499, 0.9001, 0.3499, 0.9999, 0.3499, 0.9999, 0.3499, 0.9001, 0.3001, 0.9501, 0.3499, 0.9501, 0.3499, 0.9501, 0.3001, 0.9501, 0.4999, 0.9999, 0.4001, 0.9999, 0.4001, 0.9999, 0.4999, 0.9999, 0.4001, 0.9001, 0.4499, 0.9001, 0.4499, 0.9001, 0.4001, 0.9001, 0.4999, 0.9999, 0.4001, 0.9999, 0.4001, 0.9999, 0.4999, 0.9999, 0.3499, 0.9001, 0.3499, 0.9999, 0.3499, 0.9999, 0.3499, 0.9001, 0.4001, 0.9001, 0.4499, 0.9001, 0.4499, 0.9001, 0.4001, 0.9001, 0.4001, 0.9001, 0.4999, 0.9001, 0.4999, 0.9001, 0.4001, 0.9001, 0.4999, 0.9999, 0.4001, 0.9999, 0.4001, 0.9999, 0.4999, 0.9999, 0.4999, 0.9999, 0.4001, 0.9999, 0.4001, 0.9999, 0.4999, 0.9999, 0.4001, 0.9001, 0.4999, 0.9001, 0.4999, 0.9001, 0.4001, 0.9001, 0.3001, 0.9001, 0.3499, 0.9001, 0.3499, 0.9001, 0.3001, 0.9001, 0.3999, 0.9001, 0.3999, 0.9499, 0.3999, 0.9499, 0.3999, 0.9001, 0.4999, 0.9999, 0.4001, 0.9999, 0.4001, 0.9999, 0.4999, 0.9999, 0.3499, 0.9001, 0.3499, 0.9999, 0.3499, 0.9999, 0.3499, 0.9001, 0.4999, 0.9999, 0.4001, 0.9999, 0.4001, 0.9999, 0.4999, 0.9999, 0.4999, 0.9999, 0.4001, 0.9999, 0.4001, 0.9999, 0.4999, 0.9999, 0.4999, 0.9999, 0.4001, 0.9999, 0.4001, 0.9999, 0.4999, 0.9999, 0.4499, 0.9999, 0.4001, 0.9999, 0.4001, 0.9999, 0.4499, 0.9999, 0.3001, 0.9999, 0.3001, 0.9001, 0.3001, 0.9001, 0.3001, 0.9999, 0.4999, 0.9999, 0.4001, 0.9999, 0.4001, 0.9999, 0.4999, 0.9999, 0.3499, 0.9001, 0.3499, 0.9999, 0.3499, 0.9999, 0.3499, 0.9001, 0.4001, 0.9001, 0.4999, 0.9001, 0.4999, 0.9001, 0.4001, 0.9001, 0.4499, 0.9999, 0.4001, 0.9999, 0.4001, 0.9999, 0.4499, 0.9999, 0.4001, 0.9001, 0.4999, 0.9001, 0.4999, 0.9001, 0.4001, 0.9001, 0.3499, 0.9501, 0.3499, 0.9999, 0.3499, 0.9999, 0.3499, 0.9501, 0.4001, 0.9001, 0.4499, 0.9001, 0.4499, 0.9001, 0.4001, 0.9001, 0.4001, 0.9001, 0.4999, 0.9001, 0.4999, 0.9001, 0.4001, 0.9001, 0.3499, 0.9001, 0.3499, 0.9999, 0.3499, 0.9999, 0.3499, 0.9001, 0.4001, 0.9001, 0.4499, 0.9001, 0.4499, 0.9001, 0.4001, 0.9001, 0.4499, 0.9999, 0.4001, 0.9999, 0.4001, 0.9999, 0.4499, 0.9999, 0.3499, 0.9999, 0.3001, 0.9999, 0.3001, 0.9999, 0.3499, 0.9999, 0.3499, 0.9001, 0.3499, 0.9999, 0.3499, 0.9999, 0.3499, 0.9001, 0.3499, 0.9001, 0.3499, 0.9999, 0.3499, 0.9999, 0.3499, 0.9001, 0.4999, 0.9999, 0.4001, 0.9999, 0.4001, 0.9999, 0.4999, 0.9999, 0.3999, 0.9499, 0.3001, 0.9499, 0.3001, 0.9499, 0.3999, 0.9499, 0.3499, 0.9001, 0.3499, 0.9999, 0.3499, 0.9999, 0.3499, 0.9001, 0.3001, 0.9001, 0.3499, 0.9001, 0.3499, 0.9001, 0.3001, 0.9001, 0.3499, 0.9001, 0.3499, 0.9999, 0.3499, 0.9999, 0.3499, 0.9001, 0.4999, 0.9999, 0.4001, 0.9999, 0.4001, 0.9999, 0.4999, 0.9999, 0.4999, 0.9999, 0.4001, 0.9999, 0.4001, 0.9999, 0.4999, 0.9999, 0.4001, 0.9001, 0.4999, 0.9001, 0.4999, 0.9001, 0.4001, 0.9001, 0.3499, 0.9001, 0.3499, 0.9999, 0.3499, 0.9999, 0.3499, 0.9001, 0.3499, 0.9001, 0.3499, 0.9999, 0.3499, 0.9999, 0.3499, 0.9001, 0.4499, 0.9999, 0.4001, 0.9999, 0.4001, 0.9999, 0.4499, 0.9999, 0.3499, 0.9999, 0.3001, 0.9999, 0.3001, 0.9999, 0.3499, 0.9999, 0.4499, 0.9999, 0.4001, 0.9999, 0.4001, 0.9999, 0.4499, 0.9999, 0.3001, 0.9501, 0.3499, 0.9501, 0.3499, 0.9501, 0.3001, 0.9501, 0.4001, 0.9001, 0.4999, 0.9001, 0.4999, 0.9001, 0.4001, 0.9001, 0.4001, 0.9001, 0.4499, 0.9001, 0.4499, 0.9001, 0.4001, 0.9001, 0.4999, 0.9999, 0.4001, 0.9999, 0.4001, 0.9999, 0.4999, 0.9999, 0.3499, 0.9001, 0.3499, 0.9999, 0.3499, 0.9999, 0.3499, 0.9001, 0.3001, 0.9999, 0.3001, 0.9501, 0.3001, 0.9501, 0.3001, 0.9999, 0.4001, 0.9001, 0.4999, 0.9001, 0.4999, 0.9001, 0.4001, 0.9001, 0.4001, 0.9001, 0.4999, 0.9001, 0.4999, 0.9001, 0.4001, 0.9001, 0.3499, 0.9001, 0.3499, 0.9999, 0.3499, 0.9999, 0.3499, 0.9001, 0.4001, 0.9001, 0.4999, 0.9001, 0.4999, 0.9001, 0.4001, 0.9001, 0.4999, 0.9999, 0.4001, 0.9999, 0.4001, 0.9999, 0.4999, 0.9999, 0.4001, 0.9001, 0.4499, 0.9001, 0.4499, 0.9001, 0.4001, 0.9001, 0.3499, 0.9001, 0.3499, 0.9999, 0.3499, 0.9999, 0.3499, 0.9001, 0.4999, 0.9999, 0.4001, 0.9999, 0.4001, 0.9999, 0.4999, 0.9999, 0.4499, 0.9999, 0.4001, 0.9999, 0.4001, 0.9999, 0.4499, 0.9999, 0.3001, 0.9999, 0.3001, 0.9001, 0.3001, 0.9001, 0.3001, 0.9999, 0.3499, 0.9001, 0.3499, 0.9999, 0.3499, 0.9999, 0.3499, 0.9001, 0.4001, 0.9001, 0.4999, 0.9001, 0.4999, 0.9001, 0.4001, 0.9001, 0.3001, 0.9001, 0.3999, 0.9001, 0.3999, 0.9999, 0.3001, 0.9999, 0.3001, 0.9001, 0.3999, 0.9001, 0.3999, 0.9999, 0.3001, 0.9999, 0.3001, 0.9001, 0.3999, 0.9001, 0.3999, 0.9999, 0.3001, 0.9999, 0.3001, 0.9001, 0.3999, 0.9001, 0.3999, 0.9999, 0.3001, 0.9999, 0.3001, 0.9001, 0.3999, 0.9001, 0.3999, 0.9999, 0.3001, 0.9999, 0.3001, 0.9001, 0.3999, 0.9001, 0.3999, 0.9999, 0.3001, 0.9999, 0.3001, 0.9001, 0.3999, 0.9001, 0.3999, 0.9999, 0.3001, 0.9999, 0.3001, 0.9001, 0.3999, 0.9001, 0.3999, 0.9999, 0.3001, 0.9999, 0.3001, 0.9001, 0.3999, 0.9001, 0.3999, 0.9999, 0.3001, 0.9999, 0.3001, 0.9001, 0.3999, 0.9001, 0.3999, 0.9999, 0.3001, 0.9999, 0.3001, 0.9001, 0.3999, 0.9001, 0.3999, 0.9999, 0.3001, 0.9999, 0.3001, 0.9001, 0.3999, 0.9001, 0.3999, 0.9999, 0.3001, 0.9999, 0.3001, 0.9001, 0.3999, 0.9001, 0.3999, 0.9999, 0.3001, 0.9999, 0.3001, 0.9001, 0.3999, 0.9001, 0.3999, 0.9999, 0.3001, 0.9999, 0.3001, 0.9001, 0.3999, 0.9001, 0.3999, 0.9999, 0.3001, 0.9999, 0.3001, 0.9001, 0.3999, 0.9001, 0.3999, 0.9999, 0.3001, 0.9999, 0.3001, 0.9001, 0.3999, 0.9001, 0.3999, 0.9999, 0.3001, 0.9999, 0.3001, 0.9001, 0.3999, 0.9001, 0.3999, 0.9999, 0.3001, 0.9999, 0.3001, 0.9001, 0.3999, 0.9001, 0.3999, 0.9999, 0.3001, 0.9999, 0.3001, 0.9001, 0.3999, 0.9001, 0.3999, 0.9999, 0.3001, 0.9999, 0.3001, 0.9001, 0.3999, 0.9001, 0.3999, 0.9999, 0.3001, 0.9999, 0.3001, 0.9001, 0.3999, 0.9001, 0.3999, 0.9999, 0.3001, 0.9999, 0.3001, 0.9001, 0.3999, 0.9001, 0.3999, 0.9999, 0.3001, 0.9999, 0.3001, 0.9001, 0.3999, 0.9001, 0.3999, 0.9999, 0.3001, 0.9999, 0.3001, 0.9001, 0.3999, 0.9001, 0.3999, 0.9999, 0.3001, 0.9999, 0.3001, 0.9001, 0.3999, 0.9001, 0.3999, 0.9999, 0.3001, 0.9999, 0.3001, 0.9001, 0.3999, 0.9001, 0.3999, 0.9999, 0.3001, 0.9999, 0.3001, 0.9001, 0.3999, 0.9001, 0.3999, 0.9999, 0.3001, 0.9999, 0.3001, 0.9001, 0.3999, 0.9001, 0.3999, 0.9999, 0.3001, 0.9999, 0.3001, 0.9001, 0.3999, 0.9001, 0.3999, 0.9999, 0.3001, 0.9999, 0.3001, 0.9001, 0.3999, 0.9001, 0.3999, 0.9999, 0.3001, 0.9999, 0.3001, 0.9001, 0.3999, 0.9001, 0.3999, 0.9999, 0.3001, 0.9999, 0.3001, 0.9001, 0.3999, 0.9001, 0.3999, 0.9999, 0.3001, 0.9999, 0.3001, 0.9001, 0.3999, 0.9001, 0.3999, 0.9999, 0.3001, 0.9999, 0.3001, 0.9001, 0.3999, 0.9001, 0.3999, 0.9999, 0.3001, 0.9999, 0.3001, 0.9001, 0.3999, 0.9001, 0.3999, 0.9999, 0.3001, 0.9999, 0.3001, 0.9001, 0.3999, 0.9001, 0.3999, 0.9999, 0.3001, 0.9999, 0.3001, 0.9001, 0.3999, 0.9001, 0.3999, 0.9999, 0.3001, 0.9999, 0.3001, 0.9001, 0.3999, 0.9001, 0.3999, 0.9999, 0.3001, 0.9999, 0.3001, 0.9001, 0.3999, 0.9001, 0.3999, 0.9999, 0.3001, 0.9999, 0.3001, 0.9001, 0.3999, 0.9001, 0.3999, 0.9999, 0.3001, 0.9999, 0.3001, 0.9001, 0.3999, 0.9001, 0.3999, 0.9999, 0.3001, 0.9999, 0.3001, 0.9001, 0.3999, 0.9001, 0.3999, 0.9999, 0.3001, 0.9999, 0.3001, 0.9001, 0.3999, 0.9001, 0.3999, 0.9999, 0.3001, 0.9999, 0.3001, 0.9001, 0.3999, 0.9001, 0.3999, 0.9999, 0.3001, 0.9999, 0.3001, 0.9001, 0.3999, 0.9001, 0.3999, 0.9999, 0.3001, 0.9999, 0.3001, 0.9001, 0.3999, 0.9001, 0.3999, 0.9499, 0.3001, 0.9499, 0.3001, 0.9001, 0.3499, 0.9001, 0.3499, 0.9999, 0.3001, 0.9999, 0.3001, 0.9001, 0.3499, 0.9001, 0.3499, 0.9999, 0.3001, 0.9999, 0.3001, 0.9001, 0.3499, 0.9001, 0.3499, 0.9999, 0.3001, 0.9999, 0.3001, 0.9001, 0.3499, 0.9001, 0.3499, 0.9999, 0.3001, 0.9999, 0.4001, 0.9001, 0.4999, 0.9001, 0.4999, 0.9999, 0.4001, 0.9999, 0.4001, 0.9001, 0.4999, 0.9001, 0.4999, 0.9999, 0.4001, 0.9999, 0.4001, 0.9001, 0.4999, 0.9001, 0.4999, 0.9999, 0.4001, 0.9999, 0.4001, 0.9001, 0.4999, 0.9001, 0.4999, 0.9999, 0.4001, 0.9999, 0.4001, 0.9999, 0.4999, 0.9999, 0.4999, 0.9001, 0.4001, 0.9001, 0.4001, 0.9999, 0.4999, 0.9999, 0.4999, 0.9001, 0.4001, 0.9001, 0.4001, 0.9999, 0.4999, 0.9999, 0.4999, 0.9001, 0.4001, 0.9001, 0.4001, 0.9999, 0.4999, 0.9999, 0.4999, 0.9001, 0.4001, 0.9001, 0.4001, 0.9999, 0.4499, 0.9999, 0.4499, 0.9001, 0.4001, 0.9001, 0.4001, 0.9001, 0.4499, 0.9001, 0.4499, 0.9999, 0.4001, 0.9999, 0.4001, 0.9001, 0.4499, 0.9001, 0.4499, 0.9999, 0.4001, 0.9999, 0.4001, 0.9999, 0.4499, 0.9999, 0.4499, 0.9001, 0.4001, 0.9001, 0.4001, 0.9999, 0.4999, 0.9999, 0.4999, 0.9001, 0.4001, 0.9001, 0.4001, 0.9999, 0.4999, 0.9999, 0.4999, 0.9001, 0.4001, 0.9001, 0.4001, 0.9999, 0.4999, 0.9999, 0.4999, 0.9001, 0.4001, 0.9001, 0.4001, 0.9999, 0.4999, 0.9999, 0.4999, 0.9001, 0.4001, 0.9001, 0.4001, 0.9999, 0.4999, 0.9999, 0.4999, 0.9001, 0.4001, 0.9001, 0.4001, 0.9001, 0.4999, 0.9001, 0.4999, 0.9999, 0.4001, 0.9999, 0.4001, 0.9001, 0.4999, 0.9001, 0.4999, 0.9999, 0.4001, 0.9999, 0.4001, 0.9001, 0.4999, 0.9001, 0.4999, 0.9999, 0.4001, 0.9999, 0.4001, 0.9001, 0.4999, 0.9001, 0.4999, 0.9999, 0.4001, 0.9999, 0.4001, 0.9001, 0.4999, 0.9001, 0.4999, 0.9999, 0.4001, 0.9999, 0.4001, 0.9001, 0.4499, 0.9001, 0.4499, 0.9999, 0.4001, 0.9999, 0.4001, 0.9999, 0.4499, 0.9999, 0.4499, 0.9001, 0.4001, 0.9001, 0.4001, 0.9999, 0.4499, 0.9999, 0.4499, 0.9001, 0.4001, 0.9001, 0.4001, 0.9001, 0.4499, 0.9001, 0.4499, 0.9999, 0.4001, 0.9999, 0.4001, 0.9001, 0.4999, 0.9001, 0.4999, 0.9999, 0.4001, 0.9999, 0.4001, 0.9001, 0.4999, 0.9001, 0.4999, 0.9999, 0.4001, 0.9999, 0.4001, 0.9001, 0.4999, 0.9001, 0.4999, 0.9999, 0.4001, 0.9999, 0.4001, 0.9001, 0.4999, 0.9001, 0.4999, 0.9999, 0.4001, 0.9999, 0.4001, 0.9999, 0.4999, 0.9999, 0.4999, 0.9001, 0.4001, 0.9001, 0.4001, 0.9999, 0.4999, 0.9999, 0.4999, 0.9001, 0.4001, 0.9001, 0.4001, 0.9999, 0.4999, 0.9999, 0.4999, 0.9001, 0.4001, 0.9001, 0.4001, 0.9999, 0.4999, 0.9999, 0.4999, 0.9001, 0.4001, 0.9001, 0.4001, 0.9001, 0.4499, 0.9001, 0.4499, 0.9999, 0.4001, 0.9999, 0.4001, 0.9001, 0.4499, 0.9001, 0.4499, 0.9999, 0.4001, 0.9999, 0.4001, 0.9001, 0.4499, 0.9001, 0.4499, 0.9999, 0.4001, 0.9999, 0.4001, 0.9001, 0.4499, 0.9001, 0.4499, 0.9999, 0.4001, 0.9999, 0.4001, 0.9001, 0.4999, 0.9001, 0.4999, 0.9999, 0.4001, 0.9999, 0.4001, 0.9001, 0.4999, 0.9001, 0.4999, 0.9999, 0.4001, 0.9999, 0.4001, 0.9001, 0.4999, 0.9001, 0.4999, 0.9999, 0.4001, 0.9999, 0.4001, 0.9001, 0.4999, 0.9001, 0.4999, 0.9999, 0.4001, 0.9999, 0.4001, 0.9001, 0.4999, 0.9001, 0.4999, 0.9999, 0.4001, 0.9999, 0.4001, 0.9001, 0.4999, 0.9001, 0.4999, 0.9999, 0.4001, 0.9999, 0.4001, 0.9001, 0.4999, 0.9001, 0.4999, 0.9999, 0.4001, 0.9999, 0.4001, 0.9001, 0.4999, 0.9001, 0.4999, 0.9999, 0.4001, 0.9999, 0.4001, 0.9001, 0.4999, 0.9001, 0.4999, 0.9999, 0.4001, 0.9999, 0.4001, 0.9001, 0.4999, 0.9001, 0.4999, 0.9999, 0.4001, 0.9999, 0.4001, 0.9001, 0.4999, 0.9001, 0.4999, 0.9999, 0.4001, 0.9999, 0.4001, 0.9001, 0.4999, 0.9001, 0.4999, 0.9999, 0.4001, 0.9999, 0.4001, 0.9001, 0.4999, 0.9001, 0.4999, 0.9999, 0.4001, 0.9999, 0.3001, 0.9001, 0.3999, 0.9001, 0.3999, 0.9999, 0.3001, 0.9999, 0.3001, 0.9001, 0.3999, 0.9001, 0.3999, 0.9999, 0.3001, 0.9999, 0.3001, 0.9001, 0.3999, 0.9001, 0.3999, 0.9999, 0.3001, 0.9999, 0.3001, 0.9001, 0.3999, 0.9001, 0.3999, 0.9999, 0.3001, 0.9999, 0.3001, 0.9001, 0.3999, 0.9001, 0.3999, 0.9999, 0.3001, 0.9999, 0.3001, 0.9001, 0.3999, 0.9001, 0.3999, 0.9999, 0.3001, 0.9999, 0.3001, 0.9001, 0.3999, 0.9001, 0.3999, 0.9999, 0.3001, 0.9999, 0.3001, 0.9001, 0.3999, 0.9001, 0.3999, 0.9999, 0.3001, 0.9999, 0.3001, 0.9001, 0.3499, 0.9001, 0.3499, 0.9999, 0.3001, 0.9999, 0.3001, 0.9001, 0.3499, 0.9001, 0.3499, 0.9999, 0.3001, 0.9999, 0.3001, 0.9001, 0.3499, 0.9001, 0.3499, 0.9999, 0.3001, 0.9999, 0.3001, 0.9001, 0.3499, 0.9001, 0.3499, 0.9999, 0.3001, 0.9999, 0.3001, 0.9001, 0.3499, 0.9001, 0.3499, 0.9999, 0.3001, 0.9999, 0.3001, 0.9001, 0.3499, 0.9001, 0.3499, 0.9999, 0.3001, 0.9999, 0.3001, 0.9001, 0.3499, 0.9001, 0.3499, 0.9999, 0.3001, 0.9999, 0.3001, 0.9001, 0.3499, 0.9001, 0.3499, 0.9999, 0.3001, 0.9999, 0.3001, 0.9001, 0.3499, 0.9001, 0.3499, 0.9999, 0.3001, 0.9999, 0.3001, 0.9001, 0.3499, 0.9001, 0.3499, 0.9999, 0.3001, 0.9999, 0.3001, 0.9001, 0.3499, 0.9001, 0.3499, 0.9999, 0.3001, 0.9999, 0.3001, 0.9001, 0.3499, 0.9001, 0.3499, 0.9999, 0.3001, 0.9999, 0.3001, 0.9001, 0.3499, 0.9001, 0.3499, 0.9999, 0.3001, 0.9999, 0.3001, 0.9001, 0.3499, 0.9001, 0.3499, 0.9999, 0.3001, 0.9999, 0.3001, 0.9001, 0.3499, 0.9001, 0.3499, 0.9999, 0.3001, 0.9999, 0.3001, 0.9501, 0.3499, 0.9501, 0.3499, 0.9999, 0.3001, 0.9999, 0.3001, 0.9501, 0.3499, 0.9501, 0.3499, 0.9999, 0.3001, 0.9999, 0.3001, 0.9001, 0.3999, 0.9001, 0.3999, 0.9999, 0.3001, 0.9999, 0.3001, 0.9001, 0.3999, 0.9001, 0.3999, 0.9999, 0.3001, 0.9999, 0.3001, 0.9001, 0.3999, 0.9001, 0.3999, 0.9999, 0.3001, 0.9999, 0.3001, 0.9001, 0.3999, 0.9001, 0.3999, 0.9999, 0.3001, 0.9999, 0.3001, 0.9001, 0.3999, 0.9001, 0.3999, 0.9999, 0.3001, 0.9999])
me_cube.materials.append(mat_project_duo_mage_tiles)
me_cube.use_remesh_preserve_volume = False
me_cube.use_remesh_preserve_attributes = False
me_cube.use_mirror_vertex_groups = False
me_cube.update()
me_cube_001 = bpy.data.meshes.new('Cube.001')
me_cube_001.from_pydata([(-1.995, 2.003, 0.4984), (-1.995, 1.003, 0.4984), (-1.995, 1.003, 1.498), (-1.995, 2.003, 1.498), (-1.995, 2.003, 1.498), (-1.995, 1.003, 1.498), (-1.995, 1.003, 2.498), (-1.995, 2.003, 2.498), (-1.995, 1.003, 0.4984), (-1.995, 0.002855, 0.4984), (-1.995, 0.002855, 1.498), (-1.995, 1.003, 1.498), (-1.995, 1.003, 1.498), (-1.995, 0.002855, 1.498), (-1.995, 0.002855, 2.498), (-1.995, 1.003, 2.498), (-2.5, 0.0, 1.5), (-2.5, -1.0, 1.5), (-2.5, -1.0, 2.5), (-2.5, 0.0, 2.5), (-2.5, 0.0, 0.5), (-2.5, -1.0, 0.5), (-2.5, -1.0, 1.5), (-2.5, 0.0, 1.5), (-1.995, -0.9971, 0.4984), (-1.995, -1.997, 0.4984), (-1.995, -1.997, 1.498), (-1.995, -0.9971, 1.498), (-1.995, -0.9971, 1.498), (-1.995, -1.997, 1.498), (-1.995, -1.997, 2.498), (-1.995, -0.9971, 2.498), (-1.995, -1.997, 1.498), (-1.995, -2.997, 1.498), (-1.995, -2.997, 2.498), (-1.995, -1.997, 2.498), (-1.995, -1.997, 0.4984), (-1.995, -2.997, 0.4984), (-1.995, -2.997, 1.498), (-1.995, -1.997, 1.498), (-2.5, 1.0, 0.5), (-2.5, 0.0, 0.5), (-2.5, 0.0, 1.5), (-2.5, 1.0, 1.5), (-2.5, 1.0, 1.5), (-2.5, 0.0, 1.5), (-2.5, 0.0, 2.5), (-2.5, 1.0, 2.5), (-2.5, 2.0, 1.5), (-2.5, 1.0, 1.5), (-2.5, 1.0, 2.5), (-2.5, 2.0, 2.5), (-2.5, 2.0, 0.5), (-2.5, 1.0, 0.5), (-2.5, 1.0, 1.5), (-2.5, 2.0, 1.5), (-2.5, 2.5, 0.5), (-2.5, 2.0, 0.5), (-2.5, 2.0, 1.5), (-2.5, 2.5, 1.5), (-2.5, 2.5, 1.5), (-2.5, 2.0, 1.5), (-2.5, 2.0, 2.5), (-2.5, 2.5, 2.5), (-2.0, 2.5, 1.5), (-2.5, 2.5, 1.5), (-2.5, 2.5, 2.5), (-2.0, 2.5, 2.5), (-2.0, 2.5, 0.5), (-2.5, 2.5, 0.5), (-2.5, 2.5, 1.5), (-2.0, 2.5, 1.5), (-2.5, -1.0, 1.5), (-2.5, -2.0, 1.5), (-2.5, -2.0, 2.5), (-2.5, -1.0, 2.5), (-2.5, -2.0, 1.5), (-2.5, -3.0, 1.5), (-2.5, -3.0, 2.5), (-2.5, -2.0, 2.5), (-2.5, -1.0, 0.5), (-2.5, -2.0, 0.5), (-2.5, -2.0, 1.5), (-2.5, -1.0, 1.5), (-2.5, -2.0, 0.5), (-2.5, -3.0, 0.5), (-2.5, -3.0, 1.5), (-2.5, -2.0, 1.5), (-2.5, -3.0, 0.5), (-2.5, -3.5, 0.5), (-2.5, -3.5, 1.5), (-2.5, -3.0, 1.5), (-2.5, -3.0, 1.5), (-2.5, -3.5, 1.5), (-2.5, -3.5, 2.5), (-2.5, -3.0, 2.5), (-2.5, -3.5, 1.5), (-2.0, -3.5, 1.5), (-2.0, -3.5, 2.5), (-2.5, -3.5, 2.5), (-2.5, -3.5, 0.5), (-2.0, -3.5, 0.5), (-2.0, -3.5, 1.5), (-2.5, -3.5, 1.5), (-2.5, 2.5, 2.5), (-2.5, 2.0, 2.5), (-2.5, 2.0, 3.5), (-2.5, 2.5, 3.5), (-2.5, -3.0, 2.5), (-2.5, -3.5, 2.5), (-2.5, -3.5, 3.5), (-2.5, -3.0, 3.5), (-2.5, -3.5, 2.5), (-2.0, -3.5, 2.5), (-2.0, -3.5, 3.5), (-2.5, -3.5, 3.5), (-2.0, 2.5, 2.5), (-2.5, 2.5, 2.5), (-2.5, 2.5, 3.5), (-2.0, 2.5, 3.5), (-2.5, 2.0, 2.5), (-2.5, 1.0, 2.5), (-2.5, 1.0, 3.5), (-2.5, 2.0, 3.5), (-2.5, 1.0, 2.5), (-2.5, 0.0, 2.5), (-2.5, 0.0, 3.5), (-2.5, 1.0, 3.5), (-2.5, 0.0, 2.5), (-2.5, -1.0, 2.5), (-2.5, -1.0, 3.5), (-2.5, 0.0, 3.5), (-2.5, -1.0, 2.5), (-2.5, -2.0, 2.5), (-2.5, -2.0, 3.5), (-2.5, -1.0, 3.5), (-2.5, -2.0, 2.5), (-2.5, -3.0, 2.5), (-2.5, -3.0, 3.5), (-2.5, -2.0, 3.5), (-1.995, -2.997, 2.498), (-1.995, -1.997, 2.498), (-1.995, -1.997, 3.498), (-1.995, -2.997, 3.498), (-1.995, -1.997, 2.498), (-1.995, -0.9971, 2.498), (-1.995, -0.9971, 3.498), (-1.995, -1.997, 3.498), (-1.995, 0.002855, 2.498), (-1.995, 1.003, 2.498), (-1.995, 1.003, 3.498), (-1.995, 0.002855, 3.498), (-1.995, 1.003, 2.498), (-1.995, 2.003, 2.498), (-1.995, 2.003, 3.498), (-1.995, 1.003, 3.498), (-1.995, 2.003, 3.498), (-2.495, 2.003, 3.498), (-2.495, 1.003, 3.498), (-1.995, 1.003, 3.498), (-1.995, 1.003, 3.498), (-2.495, 1.003, 3.498), (-2.495, 0.002855, 3.498), (-1.995, 0.002855, 3.498), (-1.995, -0.9971, 3.498), (-2.495, -0.9971, 3.498), (-2.495, -1.997, 3.498), (-1.995, -1.997, 3.498), (-1.995, -1.997, 3.498), (-2.495, -1.997, 3.498), (-2.495, -2.997, 3.498), (-1.995, -2.997, 3.498), (-2.495, -2.997, 3.498), (-2.495, -3.497, 3.498), (-1.995, -3.497, 3.498), (-1.995, -2.997, 3.498), (-2.495, 2.503, 3.498), (-2.495, 2.003, 3.498), (-1.995, 2.003, 3.498), (-1.995, 2.503, 3.498)], [], [(0, 1, 2, 3), (4, 5, 6, 7), (8, 9, 10, 11), (12, 13, 14, 15), (16, 17, 18, 19), (20, 21, 22, 23), (24, 25, 26, 27), (28, 29, 30, 31), (32, 33, 34, 35), (36, 37, 38, 39), (40, 41, 42, 43), (44, 45, 46, 47), (48, 49, 50, 51), (52, 53, 54, 55), (56, 57, 58, 59), (60, 61, 62, 63), (64, 65, 66, 67), (68, 69, 70, 71), (72, 73, 74, 75), (76, 77, 78, 79), (80, 81, 82, 83), (84, 85, 86, 87), (88, 89, 90, 91), (92, 93, 94, 95), (96, 97, 98, 99), (100, 101, 102, 103), (104, 105, 106, 107), (108, 109, 110, 111), (112, 113, 114, 115), (116, 117, 118, 119), (120, 121, 122, 123), (124, 125, 126, 127), (128, 129, 130, 131), (132, 133, 134, 135), (136, 137, 138, 139), (140, 141, 142, 143), (144, 145, 146, 147), (148, 149, 150, 151), (152, 153, 154, 155), (156, 157, 158, 159), (160, 161, 162, 163), (164, 165, 166, 167), (168, 169, 170, 171), (172, 173, 174, 175), (176, 177, 178, 179)])
_uv = me_cube_001.uv_layers.new(name='UVMap')
_uv.uv.foreach_set('vector', [0.3001, 0.9001, 0.3999, 0.9001, 0.3999, 0.9999, 0.3001, 0.9999, 0.3001, 0.9001, 0.3999, 0.9001, 0.3999, 0.9999, 0.3001, 0.9999, 0.3001, 0.9001, 0.3999, 0.9001, 0.3999, 0.9999, 0.3001, 0.9999, 0.3001, 0.9001, 0.3999, 0.9001, 0.3999, 0.9999, 0.3001, 0.9999, 0.5001, 0.9001, 0.5999, 0.9001, 0.5999, 0.9999, 0.5001, 0.9999, 0.5001, 0.8001, 0.5999, 0.8001, 0.5999, 0.8999, 0.5001, 0.8999, 0.3001, 0.9001, 0.3999, 0.9001, 0.3999, 0.9999, 0.3001, 0.9999, 0.3001, 0.9001, 0.3999, 0.9001, 0.3999, 0.9999, 0.3001, 0.9999, 0.3001, 0.9001, 0.3999, 0.9001, 0.3999, 0.9999, 0.3001, 0.9999, 0.3001, 0.9001, 0.3999, 0.9001, 0.3999, 0.9999, 0.3001, 0.9999, 0.4001, 0.9001, 0.4999, 0.9001, 0.4999, 0.9999, 0.4001, 0.9999, 0.4001, 0.9999, 0.4999, 0.9999, 0.4999, 0.9001, 0.4001, 0.9001, 0.4001, 0.9999, 0.4999, 0.9999, 0.4999, 0.9001, 0.4001, 0.9001, 0.4001, 0.9001, 0.4999, 0.9001, 0.4999, 0.9999, 0.4001, 0.9999, 0.4001, 0.9001, 0.4499, 0.9001, 0.4499, 0.9999, 0.4001, 0.9999, 0.4001, 0.9999, 0.4499, 0.9999, 0.4499, 0.9001, 0.4001, 0.9001, 0.4001, 0.9999, 0.4499, 0.9999, 0.4499, 0.9001, 0.4001, 0.9001, 0.4001, 0.9001, 0.4499, 0.9001, 0.4499, 0.9999, 0.4001, 0.9999, 0.4001, 0.9999, 0.4999, 0.9999, 0.4999, 0.9001, 0.4001, 0.9001, 0.4001, 0.9999, 0.4999, 0.9999, 0.4999, 0.9001, 0.4001, 0.9001, 0.4001, 0.9001, 0.4999, 0.9001, 0.4999, 0.9999, 0.4001, 0.9999, 0.4001, 0.9001, 0.4999, 0.9001, 0.4999, 0.9999, 0.4001, 0.9999, 0.4001, 0.9001, 0.4499, 0.9001, 0.4499, 0.9999, 0.4001, 0.9999, 0.4001, 0.9999, 0.4499, 0.9999, 0.4499, 0.9001, 0.4001, 0.9001, 0.4001, 0.9999, 0.4499, 0.9999, 0.4499, 0.9001, 0.4001, 0.9001, 0.4001, 0.9001, 0.4499, 0.9001, 0.4499, 0.9999, 0.4001, 0.9999, 0.4001, 0.9001, 0.4499, 0.9001, 0.4499, 0.9999, 0.4001, 0.9999, 0.4001, 0.9001, 0.4499, 0.9001, 0.4499, 0.9999, 0.4001, 0.9999, 0.4001, 0.9001, 0.4499, 0.9001, 0.4499, 0.9999, 0.4001, 0.9999, 0.4001, 0.9001, 0.4499, 0.9001, 0.4499, 0.9999, 0.4001, 0.9999, 0.4001, 0.9001, 0.4999, 0.9001, 0.4999, 0.9999, 0.4001, 0.9999, 0.4001, 0.9001, 0.4999, 0.9001, 0.4999, 0.9999, 0.4001, 0.9999, 0.4001, 0.9001, 0.4999, 0.9001, 0.4999, 0.9999, 0.4001, 0.9999, 0.4001, 0.9001, 0.4999, 0.9001, 0.4999, 0.9999, 0.4001, 0.9999, 0.4001, 0.9001, 0.4999, 0.9001, 0.4999, 0.9999, 0.4001, 0.9999, 0.3001, 0.9001, 0.3999, 0.9001, 0.3999, 0.9999, 0.3001, 0.9999, 0.3001, 0.9001, 0.3999, 0.9001, 0.3999, 0.9999, 0.3001, 0.9999, 0.3001, 0.9001, 0.3999, 0.9001, 0.3999, 0.9999, 0.3001, 0.9999, 0.3001, 0.9001, 0.3999, 0.9001, 0.3999, 0.9999, 0.3001, 0.9999, 0.3001, 0.9001, 0.3499, 0.9001, 0.3499, 0.9999, 0.3001, 0.9999, 0.3001, 0.9001, 0.3499, 0.9001, 0.3499, 0.9999, 0.3001, 0.9999, 0.3001, 0.9001, 0.3499, 0.9001, 0.3499, 0.9999, 0.3001, 0.9999, 0.3001, 0.9001, 0.3499, 0.9001, 0.3499, 0.9999, 0.3001, 0.9999, 0.3001, 0.9501, 0.3499, 0.9501, 0.3499, 0.9999, 0.3001, 0.9999, 0.3001, 0.9501, 0.3499, 0.9501, 0.3499, 0.9999, 0.3001, 0.9999])
me_cube_001.materials.append(mat_project_duo_mage_tiles)
me_cube_001.use_remesh_preserve_volume = False
me_cube_001.use_remesh_preserve_attributes = False
me_cube_001.use_mirror_vertex_groups = False
me_cube_001.update()

# ---- objects
ob_cube = bpy.data.objects.new('Cube', me_cube)
ob_cube_001 = bpy.data.objects.new('Cube.001', me_cube_001)

# ---- transforms, parenting, visibility, modifiers, constraints
ob_cube.location = (-0.3438, -0.125, -0.2812)
ob_cube.lock_rotations_4d = False
ob_cube.empty_display_type = 'ARROWS'
ob_cube.lineart.crease_threshold = 0.0
ob_cube_001.location = (-0.3438, -0.125, -0.2812)
ob_cube_001.lock_rotations_4d = False
ob_cube_001.empty_display_type = 'ARROWS'
ob_cube_001.lineart.crease_threshold = 0.0

# ---- collection membership
col_collection.objects.link(ob_cube)
col_collection.objects.link(ob_cube_001)

# ---- scene / render settings (as saved in the file)
scene.frame_start = 1; scene.frame_end = 250; scene.frame_set(1)
scene.render.engine = 'BLENDER_EEVEE_NEXT'
scene.cycles.use_denoising = False
scene.cycles.samples = 128
scene.cycles.sampling_pattern = 'TABULATED_SOBOL'
scene.cycles.use_adaptive_sampling = False
scene.cycles.use_light_tree = False
scene.view_settings.view_transform = 'Filmic'
bpy.context.view_layer.update()

# ---- added for rendering (the .blend has no active camera): camera
cam_auto = bpy.data.cameras.new('AutoCamera')
cam_auto.lens = 50.0
cam_auto.sensor_width = 36.0
cam_auto.clip_end = 1000.0
ob_auto_camera = bpy.data.objects.new('AutoCamera', cam_auto)
scene.collection.objects.link(ob_auto_camera)
ob_auto_camera.location = (7.40442, -9.91867, 7.91466)
ob_auto_camera.rotation_euler = (1.09748, -7.21219e-08, 0.694738)
scene.camera = ob_auto_camera
bpy.context.view_layer.update()
